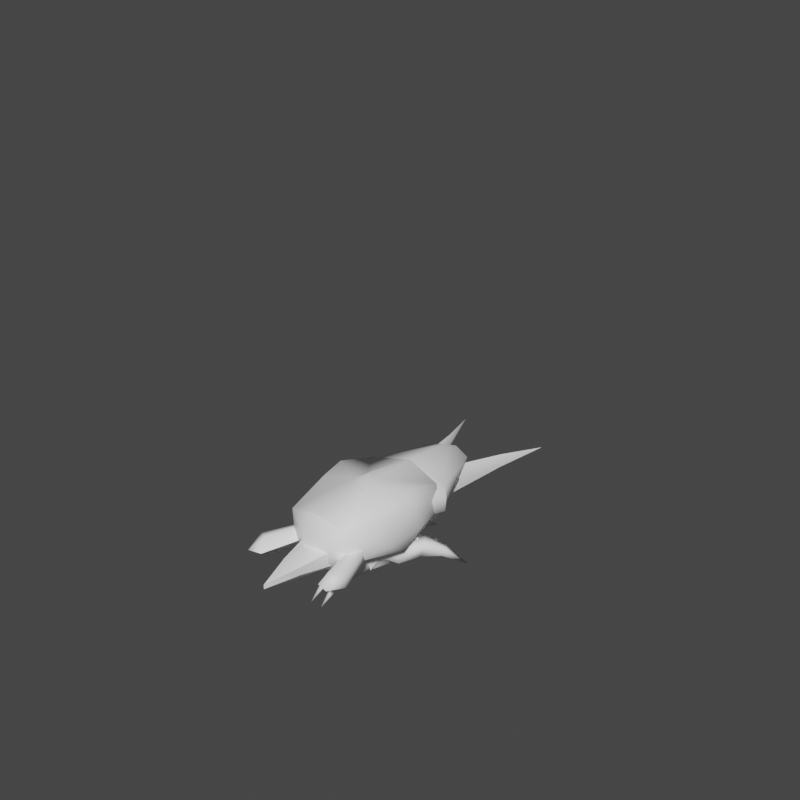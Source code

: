 # Source: chicken_flight_2seg_anim.blend  (saved by Blender 2.82.7; exported with 4.5.12 LTS)
import bpy
from mathutils import Matrix  # noqa: F401  (used for matrix-valued properties, if any)

bpy.ops.wm.read_factory_settings(use_empty=True)
scene = bpy.context.scene
scene.name = 'Scene'

# ---- collections
col_collection = bpy.data.collections.new('Collection'); scene.collection.children.link(col_collection)
col_pelvis = bpy.data.collections.new('pelvis'); scene.collection.children.link(col_pelvis)
col_head = bpy.data.collections.new('head'); scene.collection.children.link(col_head)
col_rthigh = bpy.data.collections.new('rthigh'); scene.collection.children.link(col_rthigh)
col_rleg = bpy.data.collections.new('rleg'); scene.collection.children.link(col_rleg)
col_rfoot = bpy.data.collections.new('rfoot'); scene.collection.children.link(col_rfoot)
col_lthigh = bpy.data.collections.new('lthigh'); scene.collection.children.link(col_lthigh)
col_lleg = bpy.data.collections.new('lleg'); scene.collection.children.link(col_lleg)
col_lfoot = bpy.data.collections.new('lfoot'); scene.collection.children.link(col_lfoot)
col_body = bpy.data.collections.new('body'); scene.collection.children.link(col_body)
col_lthigh_001 = bpy.data.collections.new('lthigh.001'); scene.collection.children.link(col_lthigh_001)
col_lknee = bpy.data.collections.new('lknee'); scene.collection.children.link(col_lknee)
col_lshin = bpy.data.collections.new('lshin'); scene.collection.children.link(col_lshin)
col_lfoot_001 = bpy.data.collections.new('lfoot.001'); scene.collection.children.link(col_lfoot_001)
col_rthigh_001 = bpy.data.collections.new('rthigh.001'); scene.collection.children.link(col_rthigh_001)
col_rknee = bpy.data.collections.new('rknee'); scene.collection.children.link(col_rknee)
col_rshin = bpy.data.collections.new('rshin'); scene.collection.children.link(col_rshin)
col_rfoot_001 = bpy.data.collections.new('rfoot.001'); scene.collection.children.link(col_rfoot_001)
col_tail = bpy.data.collections.new('tail'); scene.collection.children.link(col_tail)
col_head_001 = bpy.data.collections.new('head.001'); scene.collection.children.link(col_head_001)
col_lupperarm = bpy.data.collections.new('lupperarm'); scene.collection.children.link(col_lupperarm)
col_lforearm = bpy.data.collections.new('lforearm'); scene.collection.children.link(col_lforearm)
col_lblade = bpy.data.collections.new('lblade'); scene.collection.children.link(col_lblade)
col_rupperarm = bpy.data.collections.new('rupperarm'); scene.collection.children.link(col_rupperarm)
col_rforearm = bpy.data.collections.new('rforearm'); scene.collection.children.link(col_rforearm)
col_rblade = bpy.data.collections.new('rblade'); scene.collection.children.link(col_rblade)

# ---- materials (node trees are filled in below, after node groups)
mat_chicken2_s3o_mat = bpy.data.materials.new('chicken2.s3o.mat')
mat_chicken2_s3o_mat.use_transparent_shadow = False

# ---- material node trees
mat_chicken2_s3o_mat.use_nodes = True; mat_chicken2_s3o_mat.node_tree.nodes.clear()
_N = mat_chicken2_s3o_mat.node_tree.nodes; _L = mat_chicken2_s3o_mat.node_tree.links
n0 = _N.new('ShaderNodeOutputMaterial'); n0.name = 'Material Output'; n0.location = (300, 300)
n1 = _N.new('ShaderNodeBsdfPrincipled'); n1.name = 'Principled BSDF'; n1.location = (10, 300)
n1.distribution = 'GGX'
n1.subsurface_method = 'BURLEY'
n1.inputs[0].default_value = (1.0, 1.0, 1.0, 1.0)
n1.inputs[3].default_value = 1.45
n1.inputs[27].default_value = (0.0, 0.0, 0.0, 1.0)
n1.inputs[28].default_value = 1.0
n2 = _N.new('ShaderNodeMapping'); n2.name = 'Mapping'; n2.location = (0, 0)
n3 = _N.new('ShaderNodeTexCoord'); n3.name = 'Texture Coordinate'; n3.location = (0, 0)
_L.new(n1.outputs[0], n0.inputs[0])
_L.new(n3.outputs[2], n2.inputs[0])
n0.is_active_output = True

# ---- world
world_world = bpy.data.worlds.new('World'); scene.world = world_world
world_world.use_nodes = True; world_world.node_tree.nodes.clear()
_N = world_world.node_tree.nodes; _L = world_world.node_tree.links
n0 = _N.new('ShaderNodeOutputWorld'); n0.name = 'World Output'; n0.location = (300, 300)
n1 = _N.new('ShaderNodeBackground'); n1.name = 'Background'; n1.location = (10, 300)
n1.inputs[0].default_value = (0.05088, 0.05088, 0.05088, 1.0)
_L.new(n1.outputs[0], n0.inputs[0])
n0.is_active_output = True
world_world.color = (0.05088, 0.05088, 0.05088)
world_world.use_sun_shadow = False
world_world.sun_shadow_jitter_overblur = 0.0

# ---- meshes
me_body = bpy.data.meshes.new('body')
me_body.from_pydata([(4.787, -9.357, -0.3872), (0.0, -10.92, -1.416), (0.0, -8.606, -3.775), (-4.787, -9.357, -0.3872), (0.0, -11.82, 2.447), (5.095, -9.303, 4.325), (0.0, -9.812, 5.681), (-5.095, -9.303, 4.325), (-6.615, -3.295, -0.1491), (6.615, -3.295, -0.1491), (6.585, 0.08631, -2.371), (0.0, -1.355, -5.198), (0.0, -8.606, -3.775), (-6.585, 0.08631, -2.371), (0.0, 2.712, -4.71), (7.33, 2.983, 0.1572), (6.865, -1.958, 4.089), (7.451, 0.8507, 4.395), (4.341, 9.994, -2.385), (0.0, 10.0, -3.287), (-4.341, 9.994, -2.385), (5.502, -2.573, 6.231), (6.106, 1.465, 6.502), (1.194, -1.084, 6.704), (0.0, -9.812, 5.681), (5.856, 8.118, 4.291), (5.891, 8.967, -0.0612), (1.029, 1.14, 6.503), (0.0, -0.6233, 7.341), (0.0, 10.65, 1.173), (0.0, 10.0, -3.287), (0.0, 9.379, 5.41), (0.0, 9.379, 5.41), (-5.856, 8.118, 4.291), (-5.891, 8.967, -0.0612), (-7.33, 2.983, 0.1572), (0.0, 1.376, 7.206), (-1.029, 1.14, 6.503), (-1.194, -1.084, 6.704), (-7.451, 0.8507, 4.395), (-6.106, 1.465, 6.502), (-5.502, -2.573, 6.231), (-6.865, -1.958, 4.089)], [], [(0, 1, 2), (3, 2, 1), (4, 1, 0), (4, 3, 1), (5, 4, 0), (5, 6, 4), (7, 4, 6), (7, 3, 4), (7, 8, 3), (5, 0, 9), (9, 0, 10), (10, 0, 11), (11, 0, 12), (11, 12, 3), (13, 11, 3), (8, 13, 3), (10, 11, 14), (13, 14, 11), (9, 10, 15), (5, 9, 16), (9, 17, 16), (9, 15, 17), (10, 14, 18), (10, 18, 15), (18, 14, 19), (20, 19, 14), (13, 20, 14), (5, 16, 21), (16, 17, 22), (21, 16, 22), (23, 5, 21), (23, 21, 22), (23, 24, 5), (25, 17, 15), (25, 22, 17), (15, 18, 26), (25, 15, 26), (23, 22, 27), (27, 22, 25), (23, 28, 24), (23, 27, 28), (26, 18, 29), (25, 26, 29), (18, 30, 29), (20, 29, 30), (25, 29, 31), (27, 25, 32), (33, 31, 29), (34, 29, 20), (33, 29, 34), (35, 20, 13), (35, 34, 20), (8, 35, 13), (33, 34, 35), (27, 32, 36), (28, 27, 36), (32, 37, 36), (32, 33, 37), (28, 36, 37), (24, 28, 38), (24, 38, 7), (38, 28, 37), (33, 35, 39), (8, 39, 35), (37, 33, 40), (33, 39, 40), (38, 37, 40), (38, 40, 41), (38, 41, 7), (42, 40, 39), (41, 40, 42), (7, 41, 42), (8, 42, 39), (7, 42, 8)])
me_body.polygons.foreach_set('use_smooth', [True] * 74)
_uv = me_body.uv_layers.new(name='UVMap')
_uv.uv.foreach_set('vector', [0.7134, 0.5885, 0.7759, 0.6044, 0.7474, 0.7174, 0.7134, 0.5885, 0.7474, 0.7174, 0.7759, 0.6044, 0.7827, 0.4647, 0.7759, 0.6044, 0.7134, 0.5885, 0.7827, 0.4647, 0.7134, 0.5885, 0.7759, 0.6044, 0.7139, 0.4678, 0.7827, 0.4647, 0.7134, 0.5885, 0.7139, 0.4678, 0.7517, 0.3342, 0.7827, 0.4647, 0.7139, 0.4678, 0.7827, 0.4647, 0.7517, 0.3342, 0.7139, 0.4678, 0.7134, 0.5885, 0.7827, 0.4647, 0.7139, 0.4678, 0.5867, 0.5772, 0.7134, 0.5885, 0.7139, 0.4678, 0.7134, 0.5885, 0.5867, 0.5772, 0.5867, 0.5772, 0.7134, 0.5885, 0.5236, 0.6217, 0.5236, 0.6217, 0.7134, 0.5885, 0.571, 0.7581, 0.571, 0.7581, 0.7134, 0.5885, 0.721, 0.7129, 0.571, 0.7581, 0.721, 0.7129, 0.7134, 0.5885, 0.5236, 0.6217, 0.571, 0.7581, 0.7134, 0.5885, 0.5867, 0.5772, 0.5236, 0.6217, 0.7134, 0.5885, 0.5236, 0.6217, 0.571, 0.7581, 0.4821, 0.7633, 0.5236, 0.6217, 0.4821, 0.7633, 0.571, 0.7581, 0.5867, 0.5772, 0.5236, 0.6217, 0.4664, 0.5752, 0.7139, 0.4678, 0.5867, 0.5772, 0.5572, 0.4949, 0.5867, 0.5772, 0.5019, 0.4939, 0.5572, 0.4949, 0.5867, 0.5772, 0.4664, 0.5752, 0.5019, 0.4939, 0.5236, 0.6217, 0.4821, 0.7633, 0.3215, 0.6564, 0.5236, 0.6217, 0.3215, 0.6564, 0.4664, 0.5752, 0.3215, 0.6564, 0.4821, 0.7633, 0.3219, 0.7523, 0.3215, 0.6564, 0.3219, 0.7523, 0.4821, 0.7633, 0.5236, 0.6217, 0.3215, 0.6564, 0.4821, 0.7633, 0.7139, 0.4678, 0.5572, 0.4949, 0.5723, 0.4427, 0.5572, 0.4949, 0.5019, 0.4939, 0.489, 0.4485, 0.5723, 0.4427, 0.5572, 0.4949, 0.489, 0.4485, 0.5422, 0.3502, 0.7139, 0.4678, 0.5723, 0.4427, 0.5422, 0.3502, 0.5723, 0.4427, 0.489, 0.4485, 0.5422, 0.3502, 0.7256, 0.3341, 0.7139, 0.4678, 0.3505, 0.476, 0.5019, 0.4939, 0.4664, 0.5752, 0.3505, 0.476, 0.489, 0.4485, 0.5019, 0.4939, 0.4664, 0.5752, 0.3215, 0.6564, 0.3495, 0.5945, 0.3505, 0.476, 0.4664, 0.5752, 0.3495, 0.5945, 0.5422, 0.3502, 0.489, 0.4485, 0.4953, 0.3477, 0.4953, 0.3477, 0.489, 0.4485, 0.3505, 0.476, 0.5422, 0.3502, 0.5329, 0.3222, 0.7256, 0.3341, 0.5422, 0.3502, 0.4953, 0.3477, 0.5329, 0.3222, 0.3495, 0.5945, 0.3215, 0.6564, 0.275, 0.5817, 0.3505, 0.476, 0.3495, 0.5945, 0.275, 0.5817, 0.3215, 0.6564, 0.2805, 0.7186, 0.275, 0.5817, 0.3215, 0.6564, 0.275, 0.5817, 0.2805, 0.7186, 0.3505, 0.476, 0.275, 0.5817, 0.2812, 0.368, 0.4953, 0.3477, 0.3505, 0.476, 0.3237, 0.329, 0.3505, 0.476, 0.2812, 0.368, 0.275, 0.5817, 0.3495, 0.5945, 0.275, 0.5817, 0.3215, 0.6564, 0.3505, 0.476, 0.275, 0.5817, 0.3495, 0.5945, 0.4664, 0.5752, 0.3215, 0.6564, 0.5236, 0.6217, 0.4664, 0.5752, 0.3495, 0.5945, 0.3215, 0.6564, 0.5867, 0.5772, 0.4664, 0.5752, 0.5236, 0.6217, 0.3505, 0.476, 0.3495, 0.5945, 0.4664, 0.5752, 0.4953, 0.3477, 0.3237, 0.329, 0.4921, 0.3218, 0.5329, 0.3222, 0.4953, 0.3477, 0.4921, 0.3218, 0.3237, 0.329, 0.4953, 0.3477, 0.4921, 0.3218, 0.3237, 0.329, 0.3505, 0.476, 0.4953, 0.3477, 0.5329, 0.3222, 0.4921, 0.3218, 0.4953, 0.3477, 0.7256, 0.3341, 0.5329, 0.3222, 0.5422, 0.3502, 0.7256, 0.3341, 0.5422, 0.3502, 0.7139, 0.4678, 0.5422, 0.3502, 0.5329, 0.3222, 0.4953, 0.3477, 0.3505, 0.476, 0.4664, 0.5752, 0.5019, 0.4939, 0.5867, 0.5772, 0.5019, 0.4939, 0.4664, 0.5752, 0.4953, 0.3477, 0.3505, 0.476, 0.489, 0.4485, 0.3505, 0.476, 0.5019, 0.4939, 0.489, 0.4485, 0.5422, 0.3502, 0.4953, 0.3477, 0.489, 0.4485, 0.5422, 0.3502, 0.489, 0.4485, 0.5723, 0.4427, 0.5422, 0.3502, 0.5723, 0.4427, 0.7139, 0.4678, 0.5572, 0.4949, 0.489, 0.4485, 0.5019, 0.4939, 0.5723, 0.4427, 0.489, 0.4485, 0.5572, 0.4949, 0.7139, 0.4678, 0.5723, 0.4427, 0.5572, 0.4949, 0.5867, 0.5772, 0.5572, 0.4949, 0.5019, 0.4939, 0.7139, 0.4678, 0.5572, 0.4949, 0.5867, 0.5772])
me_body.materials.append(mat_chicken2_s3o_mat)
me_body.use_remesh_fix_poles = True
me_body.use_remesh_preserve_attributes = False
me_body.use_mirror_vertex_groups = False
me_body.update()
me_lthigh_001 = bpy.data.meshes.new('lthigh.001')
me_lthigh_001.from_pydata([(0.1093, 8.712, -6.768), (-2.131, 5.435, -4.805), (-1.668, 9.961, -4.307), (0.5025, 4.706, -5.931), (2.592, 5.841, -4.177), (1.25, 10.21, -3.919), (1.12, -3.407, 2.226), (0.5868, -4.118, -1.102), (3.124, -0.927, 0.1784), (1.495, 1.643, 3.64), (-1.321, -2.135, 3.679), (-1.653, -4.035, 1.075), (-1.653, -4.035, 1.075), (-2.611, -1.904, -0.9675), (0.5868, -4.118, -1.102), (-1.321, -2.135, 3.679), (1.495, 1.643, 3.64), (-2.049, 0.4738, 2.412), (0.5626, -1.967, -3.401), (2.592, 5.841, -4.177), (3.124, -0.927, 0.1784), (2.592, 5.841, -4.177), (3.124, -0.927, 0.1784)], [], [(0, 1, 2), (0, 3, 1), (0, 4, 3), (0, 5, 4), (0, 2, 5), (6, 7, 8), (6, 8, 9), (10, 11, 6), (11, 7, 6), (12, 13, 14), (15, 16, 17), (10, 6, 9), (18, 13, 1), (18, 1, 3), (18, 14, 13), (18, 19, 20), (18, 20, 14), (18, 3, 19), (15, 17, 12), (12, 17, 13), (5, 2, 16), (2, 17, 16), (21, 16, 22), (5, 16, 21), (1, 17, 2), (1, 13, 17)])
me_lthigh_001.polygons.foreach_set('use_smooth', [True] * 26)
_uv = me_lthigh_001.uv_layers.new(name='UVMap')
_uv.uv.foreach_set('vector', [0.8007, 0.3617, 0.8344, 0.3583, 0.8044, 0.342, 0.8007, 0.3617, 0.8279, 0.3959, 0.8344, 0.3583, 0.8007, 0.3617, 0.7817, 0.408, 0.8279, 0.3959, 0.8007, 0.3617, 0.7671, 0.3382, 0.7817, 0.408, 0.8007, 0.3617, 0.8044, 0.342, 0.7671, 0.3382, 0.9195, 0.1899, 0.9483, 0.2269, 0.9643, 0.1645, 0.9195, 0.1899, 0.9643, 0.1645, 0.9154, 0.1461, 0.878, 0.1822, 0.8999, 0.2266, 0.9195, 0.1899, 0.8999, 0.2266, 0.9483, 0.2269, 0.9195, 0.1899, 0.9576, 0.3175, 0.9179, 0.3351, 0.9601, 0.3687, 0.9355, 0.273, 0.871, 0.2405, 0.8979, 0.2899, 0.878, 0.1822, 0.9195, 0.1899, 0.9154, 0.1461, 0.9174, 0.3817, 0.9179, 0.3351, 0.8344, 0.3583, 0.9174, 0.3817, 0.8344, 0.3583, 0.8279, 0.3959, 0.9174, 0.3817, 0.9601, 0.3687, 0.9179, 0.3351, 0.9174, 0.3817, 0.83, 0.4399, 0.9484, 0.4352, 0.9174, 0.3817, 0.9484, 0.4352, 0.9601, 0.3687, 0.9174, 0.3817, 0.8279, 0.3959, 0.83, 0.4399, 0.9355, 0.273, 0.8979, 0.2899, 0.9576, 0.3175, 0.9576, 0.3175, 0.8979, 0.2899, 0.9179, 0.3351, 0.7671, 0.3382, 0.8044, 0.342, 0.871, 0.2405, 0.8044, 0.342, 0.8979, 0.2899, 0.871, 0.2405, 0.767, 0.281, 0.871, 0.2405, 0.8287, 0.2015, 0.7671, 0.3382, 0.871, 0.2405, 0.767, 0.281, 0.8344, 0.3583, 0.8979, 0.2899, 0.8044, 0.342, 0.8344, 0.3583, 0.9179, 0.3351, 0.8979, 0.2899])
me_lthigh_001.materials.append(mat_chicken2_s3o_mat)
me_lthigh_001.use_remesh_fix_poles = True
me_lthigh_001.use_remesh_preserve_attributes = False
me_lthigh_001.use_mirror_vertex_groups = False
me_lthigh_001.update()
me_lknee = bpy.data.meshes.new('lknee')
me_lknee.from_pydata([(0.3302, -8.068, -3.273), (-1.965, -7.649, -2.089), (-1.086, -6.099, -4.075), (1.464, -6.113, -3.98), (2.163, -7.617, -2.079), (0.04311, -8.768, -1.084), (1.077, 2.516, 1.442), (-0.7734, 2.525, 1.373), (0.009285, -1.719, 2.278), (-1.391, 1.84, -1.57), (-2.477, -1.038, 0.4502), (1.077, 2.516, 1.442), (2.632, -1.066, 0.6412), (1.767, 1.823, -1.452), (0.009285, -1.719, 2.278), (0.04311, -8.768, -1.084), (-1.965, -7.649, -2.089), (0.04311, -8.768, -1.084), (2.163, -7.617, -2.079), (1.464, -6.113, -3.98), (-1.086, -6.099, -4.075)], [], [(0, 1, 2), (0, 2, 3), (0, 3, 4), (0, 4, 5), (0, 5, 1), (6, 7, 8), (7, 9, 10), (7, 10, 8), (11, 12, 13), (11, 14, 12), (7, 13, 9), (11, 13, 7), (15, 8, 16), (16, 8, 10), (17, 18, 14), (18, 12, 14), (18, 19, 12), (19, 13, 12), (19, 20, 9), (19, 9, 13), (16, 10, 20), (20, 10, 9)])
me_lknee.polygons.foreach_set('use_smooth', [True] * 22)
_uv = me_lknee.uv_layers.new(name='UVMap')
_uv.uv.foreach_set('vector', [0.7214, 0.2945, 0.7362, 0.26, 0.6948, 0.2692, 0.7214, 0.2945, 0.6948, 0.2692, 0.6909, 0.3096, 0.7214, 0.2945, 0.6909, 0.3096, 0.7273, 0.326, 0.7214, 0.2945, 0.7273, 0.326, 0.7546, 0.2955, 0.7214, 0.2945, 0.7546, 0.2955, 0.7362, 0.26, 0.8043, 0.4895, 0.817, 0.5259, 0.8606, 0.4555, 0.817, 0.5259, 0.8651, 0.5353, 0.8773, 0.5018, 0.817, 0.5259, 0.8773, 0.5018, 0.8606, 0.4555, 0.8176, 0.5626, 0.8649, 0.5967, 0.8603, 0.5623, 0.8176, 0.5626, 0.8403, 0.6372, 0.8649, 0.5967, 0.817, 0.5259, 0.8603, 0.5623, 0.8651, 0.5353, 0.8176, 0.5626, 0.8603, 0.5623, 0.817, 0.5259, 0.9838, 0.4593, 0.8606, 0.4555, 0.9734, 0.4975, 0.9734, 0.4975, 0.8606, 0.4555, 0.8773, 0.5018, 0.9608, 0.662, 0.9596, 0.6209, 0.8403, 0.6372, 0.9596, 0.6209, 0.8649, 0.5967, 0.8403, 0.6372, 0.9596, 0.6209, 0.9585, 0.5796, 0.8649, 0.5967, 0.9585, 0.5796, 0.8603, 0.5623, 0.8649, 0.5967, 0.9585, 0.5796, 0.9624, 0.5392, 0.8651, 0.5353, 0.9585, 0.5796, 0.8651, 0.5353, 0.8603, 0.5623, 0.9734, 0.4975, 0.8773, 0.5018, 0.9624, 0.5392, 0.9624, 0.5392, 0.8773, 0.5018, 0.8651, 0.5353])
me_lknee.materials.append(mat_chicken2_s3o_mat)
me_lknee.use_remesh_fix_poles = True
me_lknee.use_remesh_preserve_attributes = False
me_lknee.use_mirror_vertex_groups = False
me_lknee.update()
me_lshin = bpy.data.meshes.new('lshin')
me_lshin.from_pydata([(-0.01161, 0.8271, 1.062), (-2.149, 0.2312, -0.5901), (-1.322, -2.029, 1.828), (-0.02279, 2.045, -1.658), (-0.01161, 0.8271, 1.062), (2.119, 0.2559, -0.6047), (-0.02279, 2.045, -1.658), (1.316, -2.014, 1.819), (1.316, -2.014, 1.819), (-0.7483, 3.596, -8.011), (0.5189, 3.871, -8.022), (-1.922, 2.523, -7.964), (0.07231, 2.025, -9.439), (-0.395, -0.1112, -7.85), (0.5189, 3.871, -8.022), (1.883, 2.542, -7.965), (1.098, -0.1033, -7.851)], [], [(0, 1, 2), (0, 3, 1), (4, 5, 6), (4, 7, 5), (0, 2, 8), (9, 1, 3), (9, 3, 10), (9, 11, 1), (12, 13, 11), (12, 14, 15), (12, 15, 16), (12, 16, 13), (12, 9, 10), (12, 11, 9), (16, 7, 13), (13, 7, 2), (16, 15, 5), (16, 5, 7), (15, 14, 6), (15, 6, 5), (11, 13, 1), (13, 2, 1)])
me_lshin.polygons.foreach_set('use_smooth', [True] * 22)
_uv = me_lshin.uv_layers.new(name='UVMap')
_uv.uv.foreach_set('vector', [0.7884, 0.7067, 0.8274, 0.7368, 0.8509, 0.6772, 0.7884, 0.7067, 0.7866, 0.7667, 0.8274, 0.7368, 0.9731, 0.6909, 0.9377, 0.731, 0.99, 0.7544, 0.9731, 0.6909, 0.9036, 0.6737, 0.9377, 0.731, 0.7884, 0.7067, 0.8509, 0.6772, 0.8079, 0.6407, 0.8339, 0.8611, 0.8274, 0.7368, 0.7866, 0.7667, 0.8339, 0.8611, 0.7866, 0.7667, 0.8176, 0.8846, 0.8339, 0.8611, 0.8523, 0.8425, 0.8274, 0.7368, 0.8862, 0.8854, 0.8821, 0.8275, 0.8523, 0.8425, 0.8862, 0.8854, 0.9572, 0.8839, 0.9329, 0.8501, 0.8862, 0.8854, 0.9329, 0.8501, 0.9019, 0.8275, 0.8862, 0.8854, 0.9019, 0.8275, 0.8821, 0.8275, 0.8862, 0.8854, 0.8339, 0.8611, 0.8176, 0.8846, 0.8862, 0.8854, 0.8523, 0.8425, 0.8339, 0.8611, 0.9019, 0.8275, 0.9036, 0.6737, 0.8821, 0.8275, 0.8821, 0.8275, 0.9036, 0.6737, 0.8509, 0.6772, 0.9019, 0.8275, 0.9329, 0.8501, 0.9377, 0.731, 0.9019, 0.8275, 0.9377, 0.731, 0.9036, 0.6737, 0.9329, 0.8501, 0.9572, 0.8839, 0.99, 0.7544, 0.9329, 0.8501, 0.99, 0.7544, 0.9377, 0.731, 0.8523, 0.8425, 0.8821, 0.8275, 0.8274, 0.7368, 0.8821, 0.8275, 0.8509, 0.6772, 0.8274, 0.7368])
me_lshin.materials.append(mat_chicken2_s3o_mat)
me_lshin.use_remesh_fix_poles = True
me_lshin.use_remesh_preserve_attributes = False
me_lshin.use_mirror_vertex_groups = False
me_lshin.update()
me_lfoot_001 = bpy.data.meshes.new('lfoot.001')
me_lfoot_001.from_pydata([(-0.5894, 7.32, -6.7), (1.095, 3.384, -7.541), (-0.5655, 3.436, -7.439), (1.589, 7.2, -6.679), (0.6862, 11.22, -6.83), (1.27, 4.514, -4.864), (1.559, 7.903, -4.036), (1.259, 11.85, -5.493), (0.8447, 15.1, -8.181), (0.1889, 11.86, -5.462), (0.6862, 11.22, -6.83), (-0.4626, 8.032, -4.036), (-0.5894, 7.32, -6.7), (-0.9738, 4.408, -4.864), (-0.5655, 3.436, -7.439), (3.181, 5.887, -6.824), (1.095, 3.384, -7.541), (-0.5655, 3.436, -7.439), (-4.345, 6.405, -6.572), (3.081, 6.842, -4.293), (5.095, 9.007, -5.417), (5.537, 8.223, -7.06), (7.277, 11.06, -8.105), (4.787, 5.614, -4.414), (6.164, 8.288, -5.518), (5.537, 8.223, -7.06), (-4.801, 7.066, -4.223), (-7.197, 7.918, -7.222), (4.31, 5.087, -7.055), (3.181, 5.887, -6.824), (2.86, 2.581, -4.951), (3.214, 3.39, -7.496), (1.095, 3.384, -7.541), (1.899, 0.3948, -6.217), (0.5373, 2.059, -0.1667), (1.957, 0.6759, -0.1069), (0.07231, -0.002826, 2.313), (-7.287, 8.911, -5.675), (-9.96, 10.48, -8.691), (-0.7821, 1.773, -0.1543), (-2.004, 0.6556, -0.106), (-2.893, 2.552, -4.956), (-8.042, 7.769, -5.747), (-7.197, 7.918, -7.222), (-5.942, 5.384, -4.348), (-5.47, 5.26, -6.69), (-4.345, 6.405, -6.572), (-3.74, 2.416, -7.132), (-1.291, 0.5407, -6.036), (-0.5655, 3.436, -7.439), (0.374, -1.275, -7.255), (1.899, 0.3948, -6.217), (1.636, -1.269, -7.255), (-1.291, 0.5407, -6.036), (1.095, 3.384, -7.541), (-0.5655, 3.436, -7.439), (-0.09495, -1.956, -4.931), (-2.893, 2.552, -4.956), (-2.004, 0.6556, -0.106), (-0.4142, -2.087, 0.01243), (0.07231, -0.002826, 2.313), (1.14, -2.078, 0.01205), (1.957, 0.6759, -0.1069), (0.374, -1.275, -7.255), (0.5442, -4.419, -6.905), (1.595, -1.947, -4.929), (2.86, 2.581, -4.951), (1.899, 0.3948, -6.217), (1.636, -1.269, -7.255), (0.2337, -5.412, -4.936), (0.9461, -7.376, -7.334), (0.4995, -8.134, -6.415), (0.9278, -10.68, -8.457), (1.353, -5.403, -4.935), (1.221, -8.133, -6.417), (0.9461, -7.376, -7.334), (1.38, -4.412, -6.905), (1.636, -1.269, -7.255), (0.5442, -4.419, -6.905), (0.374, -1.275, -7.255)], [], [(0, 1, 2), (0, 3, 1), (0, 4, 3), (3, 5, 1), (4, 6, 3), (3, 6, 5), (4, 7, 6), (4, 8, 7), (8, 9, 7), (9, 6, 7), (8, 10, 9), (9, 11, 6), (10, 11, 9), (11, 5, 6), (10, 12, 11), (13, 11, 12), (13, 12, 14), (13, 5, 11), (5, 15, 16), (13, 17, 18), (5, 19, 15), (20, 15, 19), (21, 15, 20), (22, 21, 20), (23, 19, 5), (23, 20, 19), (22, 20, 24), (23, 24, 20), (22, 24, 25), (23, 25, 24), (13, 18, 26), (27, 26, 18), (28, 25, 23), (28, 29, 25), (23, 5, 30), (28, 23, 31), (28, 31, 29), (23, 30, 31), (31, 32, 29), (31, 33, 32), (31, 30, 33), (30, 5, 34), (34, 5, 13), (30, 34, 35), (36, 35, 34), (37, 26, 27), (38, 37, 27), (36, 34, 39), (39, 34, 13), (36, 39, 40), (41, 40, 39), (41, 39, 13), (41, 13, 26), (38, 42, 37), (37, 42, 26), (43, 42, 38), (41, 26, 44), (44, 26, 42), (45, 42, 43), (45, 44, 42), (45, 43, 46), (41, 44, 47), (47, 44, 45), (47, 45, 46), (41, 47, 48), (47, 49, 48), (47, 46, 49), (50, 51, 52), (53, 51, 50), (53, 54, 51), (53, 55, 54), (56, 53, 50), (56, 57, 53), (56, 58, 57), (56, 59, 58), (60, 58, 59), (60, 59, 61), (56, 61, 59), (60, 61, 62), (56, 63, 64), (65, 62, 61), (56, 65, 61), (65, 66, 62), (65, 67, 66), (65, 68, 67), (56, 64, 69), (56, 69, 65), (70, 69, 64), (71, 69, 70), (72, 71, 70), (65, 69, 73), (71, 73, 69), (72, 74, 71), (74, 73, 71), (75, 74, 72), (75, 73, 74), (65, 73, 76), (76, 73, 75), (65, 76, 77), (76, 75, 78), (76, 79, 77), (76, 78, 79)])
me_lfoot_001.polygons.foreach_set('use_smooth', [True] * 102)
_uv = me_lfoot_001.uv_layers.new(name='UVMap')
_uv.uv.foreach_set('vector', [0.642, 0.8367, 0.6883, 0.8392, 0.6623, 0.8349, 0.642, 0.8367, 0.6514, 0.8429, 0.6883, 0.8392, 0.642, 0.8367, 0.6178, 0.8429, 0.6514, 0.8429, 0.6514, 0.8429, 0.7193, 0.8385, 0.6883, 0.8392, 0.6178, 0.8429, 0.6803, 0.8497, 0.6514, 0.8429, 0.6514, 0.8429, 0.6803, 0.8497, 0.7193, 0.8385, 0.6178, 0.8429, 0.6344, 0.8564, 0.6803, 0.8497, 0.6178, 0.8429, 0.5769, 0.8669, 0.6344, 0.8564, 0.5769, 0.8669, 0.6358, 0.87, 0.6344, 0.8564, 0.6358, 0.87, 0.6803, 0.8497, 0.6344, 0.8564, 0.5769, 0.8669, 0.6324, 0.8919, 0.6358, 0.87, 0.6358, 0.87, 0.6831, 0.8714, 0.6803, 0.8497, 0.6324, 0.8919, 0.6831, 0.8714, 0.6358, 0.87, 0.6831, 0.8714, 0.7193, 0.8385, 0.6803, 0.8497, 0.6324, 0.8919, 0.6665, 0.8914, 0.6831, 0.8714, 0.7298, 0.8736, 0.6831, 0.8714, 0.6665, 0.8914, 0.7298, 0.8736, 0.6665, 0.8914, 0.6986, 0.8865, 0.7298, 0.8736, 0.7193, 0.8385, 0.6831, 0.8714, 0.7193, 0.8385, 0.6695, 0.833, 0.6876, 0.8386, 0.7298, 0.8736, 0.7004, 0.8864, 0.668, 0.9094, 0.7193, 0.8385, 0.6845, 0.8223, 0.6695, 0.833, 0.6536, 0.8097, 0.6695, 0.833, 0.6845, 0.8223, 0.6367, 0.8267, 0.6695, 0.833, 0.6536, 0.8097, 0.6062, 0.7859, 0.6367, 0.8267, 0.6536, 0.8097, 0.6912, 0.801, 0.6845, 0.8223, 0.7193, 0.8385, 0.6912, 0.801, 0.6536, 0.8097, 0.6845, 0.8223, 0.6062, 0.7859, 0.6536, 0.8097, 0.6573, 0.7949, 0.6912, 0.801, 0.6573, 0.7949, 0.6536, 0.8097, 0.6062, 0.7859, 0.6573, 0.7949, 0.6552, 0.7729, 0.6912, 0.801, 0.6552, 0.7729, 0.6573, 0.7949, 0.7298, 0.8736, 0.668, 0.9094, 0.6885, 0.9166, 0.6395, 0.9269, 0.6885, 0.9166, 0.668, 0.9094, 0.7007, 0.7714, 0.6552, 0.7729, 0.6912, 0.801, 0.7007, 0.7714, 0.6952, 0.7586, 0.6552, 0.7729, 0.6912, 0.801, 0.7193, 0.8385, 0.7301, 0.8096, 0.7007, 0.7714, 0.6912, 0.801, 0.7266, 0.7821, 0.7007, 0.7714, 0.7266, 0.7821, 0.6952, 0.7586, 0.6912, 0.801, 0.7301, 0.8096, 0.7266, 0.7821, 0.7266, 0.7821, 0.7412, 0.765, 0.6952, 0.7586, 0.7266, 0.7821, 0.7617, 0.7935, 0.7412, 0.765, 0.7266, 0.7821, 0.7301, 0.8096, 0.7617, 0.7935, 0.7301, 0.8096, 0.7193, 0.8385, 0.7692, 0.8337, 0.7692, 0.8337, 0.7193, 0.8385, 0.7298, 0.8736, 0.7301, 0.8096, 0.7692, 0.8337, 0.7855, 0.8036, 0.7936, 0.8308, 0.7855, 0.8036, 0.7692, 0.8337, 0.6595, 0.9425, 0.6885, 0.9166, 0.6395, 0.9269, 0.618, 0.9829, 0.6595, 0.9425, 0.6395, 0.9269, 0.7936, 0.8308, 0.7692, 0.8337, 0.7775, 0.8484, 0.7775, 0.8484, 0.7692, 0.8337, 0.7298, 0.8736, 0.7936, 0.8308, 0.7775, 0.8484, 0.7978, 0.8602, 0.7511, 0.9075, 0.7978, 0.8602, 0.7775, 0.8484, 0.7511, 0.9075, 0.7775, 0.8484, 0.7298, 0.8736, 0.7511, 0.9075, 0.7298, 0.8736, 0.6885, 0.9166, 0.618, 0.9829, 0.671, 0.9551, 0.6595, 0.9425, 0.6595, 0.9425, 0.671, 0.9551, 0.6885, 0.9166, 0.6765, 0.9766, 0.671, 0.9551, 0.618, 0.9829, 0.7511, 0.9075, 0.6885, 0.9166, 0.7038, 0.9338, 0.7038, 0.9338, 0.6885, 0.9166, 0.671, 0.9551, 0.7197, 0.9596, 0.671, 0.9551, 0.6765, 0.9766, 0.7197, 0.9596, 0.7038, 0.9338, 0.671, 0.9551, 0.7197, 0.9596, 0.6765, 0.9766, 0.7206, 0.9692, 0.7511, 0.9075, 0.7038, 0.9338, 0.7572, 0.9395, 0.7572, 0.9395, 0.7038, 0.9338, 0.7197, 0.9596, 0.7572, 0.9395, 0.7197, 0.9596, 0.7206, 0.9692, 0.7511, 0.9075, 0.7572, 0.9395, 0.7946, 0.9139, 0.7572, 0.9395, 0.7901, 0.9521, 0.7946, 0.9139, 0.7572, 0.9395, 0.7206, 0.9692, 0.7901, 0.9521, 0.1353, 0.4554, 0.1183, 0.482, 0.1406, 0.4705, 0.1021, 0.4448, 0.1183, 0.482, 0.1353, 0.4554, 0.1021, 0.4448, 0.07606, 0.4885, 0.1183, 0.482, 0.1021, 0.4448, 0.06794, 0.469, 0.07606, 0.4885, 0.1278, 0.4354, 0.1021, 0.4448, 0.1353, 0.4554, 0.1278, 0.4354, 0.06766, 0.4367, 0.1021, 0.4448, 0.1278, 0.4354, 0.04454, 0.3819, 0.06766, 0.4367, 0.1278, 0.4354, 0.06602, 0.3698, 0.04454, 0.3819, 0.06238, 0.3513, 0.04454, 0.3819, 0.06602, 0.3698, 0.06238, 0.3513, 0.06602, 0.3698, 0.07785, 0.3493, 0.1278, 0.4354, 0.07785, 0.3493, 0.06602, 0.3698, 0.06238, 0.3513, 0.07785, 0.3493, 0.07498, 0.3199, 0.1278, 0.4354, 0.1334, 0.4395, 0.1715, 0.4461, 0.1584, 0.3951, 0.07498, 0.3199, 0.07785, 0.3493, 0.1278, 0.4354, 0.1584, 0.3951, 0.07785, 0.3493, 0.1584, 0.3951, 0.133, 0.3159, 0.07498, 0.3199, 0.1584, 0.3951, 0.1818, 0.3699, 0.133, 0.3159, 0.1584, 0.3951, 0.1837, 0.3789, 0.1818, 0.3699, 0.1278, 0.4354, 0.1715, 0.4461, 0.1849, 0.4259, 0.1278, 0.4354, 0.1849, 0.4259, 0.1584, 0.3951, 0.208, 0.4518, 0.1849, 0.4259, 0.1715, 0.4461, 0.2145, 0.4381, 0.1849, 0.4259, 0.208, 0.4518, 0.2503, 0.4509, 0.2145, 0.4381, 0.208, 0.4518, 0.1584, 0.3951, 0.1849, 0.4259, 0.1902, 0.4158, 0.2145, 0.4381, 0.1902, 0.4158, 0.1849, 0.4259, 0.2503, 0.4509, 0.2182, 0.4309, 0.2145, 0.4381, 0.2182, 0.4309, 0.1902, 0.4158, 0.2145, 0.4381, 0.2241, 0.4178, 0.2182, 0.4309, 0.2503, 0.4509, 0.2241, 0.4178, 0.1902, 0.4158, 0.2182, 0.4309, 0.1584, 0.3951, 0.1902, 0.4158, 0.1969, 0.3932, 0.1969, 0.3932, 0.1902, 0.4158, 0.2241, 0.4178, 0.1584, 0.3951, 0.1969, 0.3932, 0.1836, 0.3786, 0.1969, 0.3932, 0.2241, 0.4178, 0.2046, 0.3866, 0.1969, 0.3932, 0.1948, 0.3683, 0.1836, 0.3786, 0.1969, 0.3932, 0.2046, 0.3866, 0.1948, 0.3683])
me_lfoot_001.materials.append(mat_chicken2_s3o_mat)
me_lfoot_001.use_remesh_fix_poles = True
me_lfoot_001.use_remesh_preserve_attributes = False
me_lfoot_001.use_mirror_vertex_groups = False
me_lfoot_001.update()
me_rthigh_001 = bpy.data.meshes.new('rthigh.001')
me_rthigh_001.from_pydata([(-0.1093, 8.712, -6.765), (1.668, 9.961, -4.304), (2.131, 5.435, -4.802), (-0.5025, 4.706, -5.929), (-2.592, 5.841, -4.174), (-1.25, 10.21, -3.916), (-1.12, -3.407, 2.228), (-3.124, -0.927, 0.1809), (-0.5868, -4.118, -1.1), (-1.495, 1.643, 3.643), (1.321, -2.135, 3.681), (1.653, -4.035, 1.078), (1.653, -4.035, 1.078), (-0.5868, -4.118, -1.1), (2.611, -1.904, -0.9651), (1.321, -2.135, 3.681), (2.049, 0.4738, 2.414), (-1.495, 1.643, 3.643), (-0.5626, -1.967, -3.398), (-3.124, -0.927, 0.1809), (-2.592, 5.841, -4.174), (-2.592, 5.841, -4.174), (-3.124, -0.927, 0.1809)], [], [(0, 1, 2), (0, 2, 3), (0, 3, 4), (0, 4, 5), (0, 5, 1), (6, 7, 8), (6, 9, 7), (10, 6, 11), (11, 6, 8), (12, 13, 14), (15, 16, 17), (10, 9, 6), (18, 2, 14), (18, 3, 2), (18, 14, 13), (18, 19, 20), (18, 13, 19), (18, 20, 3), (12, 14, 16), (15, 12, 16), (1, 17, 16), (5, 17, 1), (21, 22, 17), (5, 21, 17), (2, 16, 14), (2, 1, 16)])
me_rthigh_001.polygons.foreach_set('use_smooth', [True] * 26)
_uv = me_rthigh_001.uv_layers.new(name='UVMap')
_uv.uv.foreach_set('vector', [0.8007, 0.3617, 0.8044, 0.342, 0.8344, 0.3583, 0.8007, 0.3617, 0.8344, 0.3583, 0.8279, 0.3959, 0.8007, 0.3617, 0.8279, 0.3959, 0.7817, 0.408, 0.8007, 0.3617, 0.7817, 0.408, 0.7671, 0.3382, 0.8007, 0.3617, 0.7671, 0.3382, 0.8044, 0.342, 0.9195, 0.1899, 0.9643, 0.1645, 0.9483, 0.2269, 0.9195, 0.1899, 0.9154, 0.1461, 0.9643, 0.1645, 0.878, 0.1822, 0.9195, 0.1899, 0.8999, 0.2266, 0.8999, 0.2266, 0.9195, 0.1899, 0.9483, 0.2269, 0.9576, 0.3175, 0.9601, 0.3687, 0.9179, 0.3351, 0.9355, 0.273, 0.8979, 0.2899, 0.871, 0.2405, 0.878, 0.1822, 0.9154, 0.1461, 0.9195, 0.1899, 0.9174, 0.3817, 0.8344, 0.3583, 0.9179, 0.3351, 0.9174, 0.3817, 0.8279, 0.3959, 0.8344, 0.3583, 0.9174, 0.3817, 0.9179, 0.3351, 0.9601, 0.3687, 0.9174, 0.3817, 0.9484, 0.4352, 0.83, 0.4399, 0.9174, 0.3817, 0.9601, 0.3687, 0.9484, 0.4352, 0.9174, 0.3817, 0.83, 0.4399, 0.8279, 0.3959, 0.9576, 0.3175, 0.9179, 0.3351, 0.8979, 0.2899, 0.9355, 0.273, 0.9576, 0.3175, 0.8979, 0.2899, 0.8044, 0.342, 0.871, 0.2405, 0.8979, 0.2899, 0.7671, 0.3382, 0.871, 0.2405, 0.8044, 0.342, 0.767, 0.281, 0.8287, 0.2015, 0.871, 0.2405, 0.7671, 0.3382, 0.767, 0.281, 0.871, 0.2405, 0.8344, 0.3583, 0.8979, 0.2899, 0.9179, 0.3351, 0.8344, 0.3583, 0.8044, 0.342, 0.8979, 0.2899])
me_rthigh_001.materials.append(mat_chicken2_s3o_mat)
me_rthigh_001.use_remesh_fix_poles = True
me_rthigh_001.use_remesh_preserve_attributes = False
me_rthigh_001.use_mirror_vertex_groups = False
me_rthigh_001.update()
me_rknee = bpy.data.meshes.new('rknee')
me_rknee.from_pydata([(-0.3302, -8.068, -3.271), (1.086, -6.099, -4.073), (1.965, -7.649, -2.087), (-1.464, -6.113, -3.978), (-2.163, -7.617, -2.077), (-0.04311, -8.768, -1.081), (-1.077, 2.516, 1.444), (-0.009285, -1.719, 2.28), (0.7734, 2.525, 1.375), (2.477, -1.038, 0.4527), (1.391, 1.84, -1.568), (-1.077, 2.516, 1.444), (-1.767, 1.823, -1.45), (-2.632, -1.066, 0.6436), (-0.009285, -1.719, 2.28), (1.965, -7.649, -2.087), (-0.04311, -8.768, -1.081), (-0.04311, -8.768, -1.081), (-2.163, -7.617, -2.077), (-1.464, -6.113, -3.978), (1.086, -6.099, -4.073)], [], [(0, 1, 2), (0, 3, 1), (0, 4, 3), (0, 5, 4), (0, 2, 5), (6, 7, 8), (8, 9, 10), (8, 7, 9), (11, 12, 13), (11, 13, 14), (8, 10, 12), (11, 8, 12), (15, 9, 7), (16, 15, 7), (17, 14, 18), (18, 14, 13), (18, 13, 19), (19, 13, 12), (19, 12, 10), (19, 10, 20), (20, 10, 9), (15, 20, 9)])
me_rknee.polygons.foreach_set('use_smooth', [True] * 22)
_uv = me_rknee.uv_layers.new(name='UVMap')
_uv.uv.foreach_set('vector', [0.7214, 0.2945, 0.6948, 0.2692, 0.7362, 0.26, 0.7214, 0.2945, 0.6909, 0.3096, 0.6948, 0.2692, 0.7214, 0.2945, 0.7273, 0.326, 0.6909, 0.3096, 0.7214, 0.2945, 0.7546, 0.2955, 0.7273, 0.326, 0.7214, 0.2945, 0.7362, 0.26, 0.7546, 0.2955, 0.8043, 0.4895, 0.8606, 0.4555, 0.817, 0.5259, 0.817, 0.5259, 0.8773, 0.5018, 0.8651, 0.5353, 0.817, 0.5259, 0.8606, 0.4555, 0.8773, 0.5018, 0.8176, 0.5626, 0.8603, 0.5623, 0.8649, 0.5967, 0.8176, 0.5626, 0.8649, 0.5967, 0.8403, 0.6372, 0.817, 0.5259, 0.8651, 0.5353, 0.8603, 0.5623, 0.8176, 0.5626, 0.817, 0.5259, 0.8603, 0.5623, 0.9734, 0.4975, 0.8773, 0.5018, 0.8606, 0.4555, 0.9838, 0.4593, 0.9734, 0.4975, 0.8606, 0.4555, 0.9608, 0.662, 0.8403, 0.6372, 0.9596, 0.6209, 0.9596, 0.6209, 0.8403, 0.6372, 0.8649, 0.5967, 0.9596, 0.6209, 0.8649, 0.5967, 0.9585, 0.5796, 0.9585, 0.5796, 0.8649, 0.5967, 0.8603, 0.5623, 0.9585, 0.5796, 0.8603, 0.5623, 0.8651, 0.5353, 0.9585, 0.5796, 0.8651, 0.5353, 0.9624, 0.5392, 0.9624, 0.5392, 0.8651, 0.5353, 0.8773, 0.5018, 0.9734, 0.4975, 0.9624, 0.5392, 0.8773, 0.5018])
me_rknee.materials.append(mat_chicken2_s3o_mat)
me_rknee.use_remesh_fix_poles = True
me_rknee.use_remesh_preserve_attributes = False
me_rknee.use_mirror_vertex_groups = False
me_rknee.update()
me_rshin = bpy.data.meshes.new('rshin')
me_rshin.from_pydata([(0.01161, 0.8271, 1.065), (1.322, -2.029, 1.831), (2.149, 0.2312, -0.5877), (0.02279, 2.045, -1.655), (0.01161, 0.8271, 1.065), (0.02279, 2.045, -1.655), (-2.119, 0.2559, -0.6022), (-1.316, -2.014, 1.822), (-1.316, -2.014, 1.822), (0.7483, 3.596, -8.008), (-0.5189, 3.871, -8.02), (1.922, 2.523, -7.962), (-0.07231, 2.025, -9.437), (0.395, -0.1112, -7.848), (-1.883, 2.542, -7.963), (-0.5189, 3.871, -8.02), (-1.098, -0.1033, -7.848)], [], [(0, 1, 2), (0, 2, 3), (4, 5, 6), (4, 6, 7), (0, 8, 1), (9, 3, 2), (9, 10, 3), (9, 2, 11), (12, 11, 13), (12, 14, 15), (12, 16, 14), (12, 13, 16), (12, 10, 9), (12, 9, 11), (13, 1, 7), (16, 13, 7), (16, 7, 6), (16, 6, 14), (14, 6, 5), (14, 5, 15), (11, 2, 13), (13, 2, 1)])
me_rshin.polygons.foreach_set('use_smooth', [True] * 22)
_uv = me_rshin.uv_layers.new(name='UVMap')
_uv.uv.foreach_set('vector', [0.7884, 0.7067, 0.8509, 0.6772, 0.8274, 0.7368, 0.7884, 0.7067, 0.8274, 0.7368, 0.7866, 0.7667, 0.9731, 0.6909, 0.99, 0.7544, 0.9377, 0.731, 0.9731, 0.6909, 0.9377, 0.731, 0.9036, 0.6737, 0.7884, 0.7067, 0.8079, 0.6407, 0.8509, 0.6772, 0.8339, 0.8611, 0.7866, 0.7667, 0.8274, 0.7368, 0.8339, 0.8611, 0.8176, 0.8846, 0.7866, 0.7667, 0.8339, 0.8611, 0.8274, 0.7368, 0.8523, 0.8425, 0.8862, 0.8854, 0.8523, 0.8425, 0.8821, 0.8275, 0.8862, 0.8854, 0.9329, 0.8501, 0.9572, 0.8839, 0.8862, 0.8854, 0.9019, 0.8275, 0.9329, 0.8501, 0.8862, 0.8854, 0.8821, 0.8275, 0.9019, 0.8275, 0.8862, 0.8854, 0.8176, 0.8846, 0.8339, 0.8611, 0.8862, 0.8854, 0.8339, 0.8611, 0.8523, 0.8425, 0.8821, 0.8275, 0.8509, 0.6772, 0.9036, 0.6737, 0.9019, 0.8275, 0.8821, 0.8275, 0.9036, 0.6737, 0.9019, 0.8275, 0.9036, 0.6737, 0.9377, 0.731, 0.9019, 0.8275, 0.9377, 0.731, 0.9329, 0.8501, 0.9329, 0.8501, 0.9377, 0.731, 0.99, 0.7544, 0.9329, 0.8501, 0.99, 0.7544, 0.9572, 0.8839, 0.8523, 0.8425, 0.8274, 0.7368, 0.8821, 0.8275, 0.8821, 0.8275, 0.8274, 0.7368, 0.8509, 0.6772])
me_rshin.materials.append(mat_chicken2_s3o_mat)
me_rshin.use_remesh_fix_poles = True
me_rshin.use_remesh_preserve_attributes = False
me_rshin.use_mirror_vertex_groups = False
me_rshin.update()
me_rfoot_001 = bpy.data.meshes.new('rfoot.001')
me_rfoot_001.from_pydata([(0.5894, 7.32, -6.697), (0.5655, 3.436, -7.437), (-1.095, 3.384, -7.538), (-1.589, 7.2, -6.676), (-0.6862, 11.22, -6.828), (-1.27, 4.514, -4.862), (-1.559, 7.903, -4.033), (-1.259, 11.85, -5.491), (-0.8447, 15.1, -8.178), (-0.1889, 11.86, -5.459), (-0.6862, 11.22, -6.828), (0.4626, 8.032, -4.033), (0.5894, 7.32, -6.697), (0.9738, 4.408, -4.862), (0.5655, 3.436, -7.437), (-1.095, 3.384, -7.538), (-3.181, 5.887, -6.821), (4.345, 6.405, -6.569), (0.5655, 3.436, -7.437), (4.801, 7.066, -4.22), (7.197, 7.918, -7.22), (-3.081, 6.842, -4.291), (-5.095, 9.007, -5.415), (-5.537, 8.223, -7.057), (-7.277, 11.06, -8.103), (7.287, 8.911, -5.673), (9.96, 10.48, -8.689), (-6.164, 8.288, -5.515), (-5.537, 8.223, -7.057), (-4.787, 5.614, -4.412), (8.042, 7.769, -5.744), (7.197, 7.918, -7.22), (-4.31, 5.087, -7.053), (-3.181, 5.887, -6.821), (5.47, 5.26, -6.688), (4.345, 6.405, -6.569), (5.942, 5.384, -4.345), (-3.214, 3.39, -7.493), (-1.095, 3.384, -7.538), (-1.899, 0.3948, -6.215), (-2.86, 2.581, -4.949), (3.74, 2.416, -7.13), (0.5655, 3.436, -7.437), (1.291, 0.5407, -6.034), (2.893, 2.552, -4.953), (-0.5373, 2.059, -0.1642), (-1.957, 0.6759, -0.1045), (-0.07231, -0.002826, 2.316), (0.7821, 1.773, -0.1518), (2.004, 0.6556, -0.1036), (-0.374, -1.275, -7.253), (-1.636, -1.269, -7.253), (-1.899, 0.3948, -6.215), (1.291, 0.5407, -6.034), (-1.095, 3.384, -7.538), (0.5655, 3.436, -7.437), (0.09495, -1.956, -4.928), (2.893, 2.552, -4.953), (2.004, 0.6556, -0.1036), (0.4142, -2.087, 0.0149), (-0.07231, -0.002826, 2.316), (-1.14, -2.078, 0.01453), (-1.957, 0.6759, -0.1045), (-0.5442, -4.419, -6.902), (-0.374, -1.275, -7.253), (-1.595, -1.947, -4.927), (-2.86, 2.581, -4.949), (-1.899, 0.3948, -6.215), (-1.636, -1.269, -7.253), (-0.2337, -5.412, -4.934), (-0.9461, -7.376, -7.332), (-0.4995, -8.134, -6.412), (-0.9278, -10.68, -8.455), (-1.353, -5.403, -4.932), (-1.221, -8.133, -6.414), (-0.9461, -7.376, -7.332), (-1.38, -4.412, -6.902), (-1.636, -1.269, -7.253), (-0.5442, -4.419, -6.902), (-0.374, -1.275, -7.253)], [], [(0, 1, 2), (0, 2, 3), (0, 3, 4), (3, 2, 5), (3, 6, 4), (3, 5, 6), (4, 6, 7), (4, 7, 8), (8, 7, 9), (9, 7, 6), (8, 9, 10), (9, 6, 11), (9, 11, 10), (11, 6, 5), (10, 11, 12), (13, 12, 11), (13, 14, 12), (13, 11, 5), (5, 15, 16), (13, 17, 18), (13, 19, 17), (20, 17, 19), (5, 16, 21), (22, 21, 16), (22, 16, 23), (24, 22, 23), (20, 19, 25), (26, 20, 25), (24, 27, 22), (24, 28, 27), (29, 21, 22), (29, 22, 27), (29, 5, 21), (29, 27, 28), (26, 25, 30), (25, 19, 30), (31, 26, 30), (32, 29, 28), (32, 28, 33), (34, 31, 30), (34, 35, 31), (36, 30, 19), (34, 30, 36), (32, 33, 37), (32, 37, 29), (37, 33, 38), (37, 38, 39), (37, 39, 40), (37, 40, 29), (29, 40, 5), (41, 35, 34), (41, 34, 36), (41, 42, 35), (43, 42, 41), (44, 43, 41), (44, 41, 36), (44, 36, 19), (44, 19, 13), (40, 45, 5), (45, 13, 5), (40, 46, 45), (47, 45, 46), (44, 13, 48), (48, 13, 45), (47, 48, 45), (44, 48, 49), (47, 49, 48), (50, 51, 52), (50, 52, 53), (53, 52, 54), (53, 54, 55), (56, 50, 53), (56, 53, 57), (56, 57, 58), (56, 58, 59), (60, 59, 58), (60, 61, 59), (56, 59, 61), (60, 62, 61), (56, 63, 64), (65, 61, 62), (56, 61, 65), (65, 62, 66), (65, 66, 67), (65, 67, 68), (56, 69, 63), (56, 65, 69), (70, 63, 69), (70, 69, 71), (72, 70, 71), (65, 73, 69), (71, 69, 73), (72, 71, 74), (74, 71, 73), (75, 72, 74), (75, 74, 73), (65, 76, 73), (76, 75, 73), (65, 77, 76), (76, 78, 75), (76, 77, 79), (76, 79, 78)])
me_rfoot_001.polygons.foreach_set('use_smooth', [True] * 102)
_uv = me_rfoot_001.uv_layers.new(name='UVMap')
_uv.uv.foreach_set('vector', [0.642, 0.8367, 0.6623, 0.8349, 0.6883, 0.8392, 0.642, 0.8367, 0.6883, 0.8392, 0.6514, 0.8429, 0.642, 0.8367, 0.6514, 0.8429, 0.6178, 0.8429, 0.6514, 0.8429, 0.6883, 0.8392, 0.7193, 0.8385, 0.6514, 0.8429, 0.6803, 0.8497, 0.6178, 0.8429, 0.6514, 0.8429, 0.7193, 0.8385, 0.6803, 0.8497, 0.6178, 0.8429, 0.6803, 0.8497, 0.6344, 0.8564, 0.6178, 0.8429, 0.6344, 0.8564, 0.5769, 0.8669, 0.5769, 0.8669, 0.6344, 0.8564, 0.6358, 0.87, 0.6358, 0.87, 0.6344, 0.8564, 0.6803, 0.8497, 0.5769, 0.8669, 0.6358, 0.87, 0.6324, 0.8919, 0.6358, 0.87, 0.6803, 0.8497, 0.6831, 0.8714, 0.6358, 0.87, 0.6831, 0.8714, 0.6324, 0.8919, 0.6831, 0.8714, 0.6803, 0.8497, 0.7193, 0.8385, 0.6324, 0.8919, 0.6831, 0.8714, 0.6665, 0.8914, 0.7298, 0.8736, 0.6665, 0.8914, 0.6831, 0.8714, 0.7298, 0.8736, 0.6986, 0.8865, 0.6665, 0.8914, 0.7298, 0.8736, 0.6831, 0.8714, 0.7193, 0.8385, 0.7193, 0.8385, 0.6876, 0.8386, 0.6695, 0.833, 0.7298, 0.8736, 0.668, 0.9094, 0.7004, 0.8864, 0.7298, 0.8736, 0.6885, 0.9166, 0.668, 0.9094, 0.6395, 0.9269, 0.668, 0.9094, 0.6885, 0.9166, 0.7193, 0.8385, 0.6695, 0.833, 0.6845, 0.8223, 0.6536, 0.8097, 0.6845, 0.8223, 0.6695, 0.833, 0.6536, 0.8097, 0.6695, 0.833, 0.6367, 0.8267, 0.6062, 0.7859, 0.6536, 0.8097, 0.6367, 0.8267, 0.6395, 0.9269, 0.6885, 0.9166, 0.6595, 0.9425, 0.618, 0.9829, 0.6395, 0.9269, 0.6595, 0.9425, 0.6062, 0.7859, 0.6573, 0.7949, 0.6536, 0.8097, 0.6062, 0.7859, 0.6552, 0.7729, 0.6573, 0.7949, 0.6912, 0.801, 0.6845, 0.8223, 0.6536, 0.8097, 0.6912, 0.801, 0.6536, 0.8097, 0.6573, 0.7949, 0.6912, 0.801, 0.7193, 0.8385, 0.6845, 0.8223, 0.6912, 0.801, 0.6573, 0.7949, 0.6552, 0.7729, 0.618, 0.9829, 0.6595, 0.9425, 0.671, 0.9551, 0.6595, 0.9425, 0.6885, 0.9166, 0.671, 0.9551, 0.6765, 0.9766, 0.618, 0.9829, 0.671, 0.9551, 0.7007, 0.7714, 0.6912, 0.801, 0.6552, 0.7729, 0.7007, 0.7714, 0.6552, 0.7729, 0.6952, 0.7586, 0.7197, 0.9596, 0.6765, 0.9766, 0.671, 0.9551, 0.7197, 0.9596, 0.7206, 0.9692, 0.6765, 0.9766, 0.7038, 0.9338, 0.671, 0.9551, 0.6885, 0.9166, 0.7197, 0.9596, 0.671, 0.9551, 0.7038, 0.9338, 0.7007, 0.7714, 0.6952, 0.7586, 0.7266, 0.7821, 0.7007, 0.7714, 0.7266, 0.7821, 0.6912, 0.801, 0.7266, 0.7821, 0.6952, 0.7586, 0.7412, 0.765, 0.7266, 0.7821, 0.7412, 0.765, 0.7617, 0.7935, 0.7266, 0.7821, 0.7617, 0.7935, 0.7301, 0.8096, 0.7266, 0.7821, 0.7301, 0.8096, 0.6912, 0.801, 0.6912, 0.801, 0.7301, 0.8096, 0.7193, 0.8385, 0.7572, 0.9395, 0.7206, 0.9692, 0.7197, 0.9596, 0.7572, 0.9395, 0.7197, 0.9596, 0.7038, 0.9338, 0.7572, 0.9395, 0.7901, 0.9521, 0.7206, 0.9692, 0.7946, 0.9139, 0.7901, 0.9521, 0.7572, 0.9395, 0.7511, 0.9075, 0.7946, 0.9139, 0.7572, 0.9395, 0.7511, 0.9075, 0.7572, 0.9395, 0.7038, 0.9338, 0.7511, 0.9075, 0.7038, 0.9338, 0.6885, 0.9166, 0.7511, 0.9075, 0.6885, 0.9166, 0.7298, 0.8736, 0.7301, 0.8096, 0.7692, 0.8337, 0.7193, 0.8385, 0.7692, 0.8337, 0.7298, 0.8736, 0.7193, 0.8385, 0.7301, 0.8096, 0.7855, 0.8036, 0.7692, 0.8337, 0.7936, 0.8308, 0.7692, 0.8337, 0.7855, 0.8036, 0.7511, 0.9075, 0.7298, 0.8736, 0.7775, 0.8484, 0.7775, 0.8484, 0.7298, 0.8736, 0.7692, 0.8337, 0.7936, 0.8308, 0.7775, 0.8484, 0.7692, 0.8337, 0.7511, 0.9075, 0.7775, 0.8484, 0.7978, 0.8602, 0.7936, 0.8308, 0.7978, 0.8602, 0.7775, 0.8484, 0.1353, 0.4554, 0.1406, 0.4705, 0.1183, 0.482, 0.1353, 0.4554, 0.1183, 0.482, 0.1021, 0.4448, 0.1021, 0.4448, 0.1183, 0.482, 0.07606, 0.4885, 0.1021, 0.4448, 0.07606, 0.4885, 0.06794, 0.469, 0.1278, 0.4354, 0.1353, 0.4554, 0.1021, 0.4448, 0.1278, 0.4354, 0.1021, 0.4448, 0.06766, 0.4367, 0.1278, 0.4354, 0.06766, 0.4367, 0.04454, 0.3819, 0.1278, 0.4354, 0.04454, 0.3819, 0.06602, 0.3698, 0.06238, 0.3513, 0.06602, 0.3698, 0.04454, 0.3819, 0.06238, 0.3513, 0.07785, 0.3493, 0.06602, 0.3698, 0.1278, 0.4354, 0.06602, 0.3698, 0.07785, 0.3493, 0.06238, 0.3513, 0.07498, 0.3199, 0.07785, 0.3493, 0.1278, 0.4354, 0.1715, 0.4461, 0.1334, 0.4395, 0.1584, 0.3951, 0.07785, 0.3493, 0.07498, 0.3199, 0.1278, 0.4354, 0.07785, 0.3493, 0.1584, 0.3951, 0.1584, 0.3951, 0.07498, 0.3199, 0.133, 0.3159, 0.1584, 0.3951, 0.133, 0.3159, 0.1818, 0.3699, 0.1584, 0.3951, 0.1818, 0.3699, 0.1837, 0.3789, 0.1278, 0.4354, 0.1849, 0.4259, 0.1715, 0.4461, 0.1278, 0.4354, 0.1584, 0.3951, 0.1849, 0.4259, 0.208, 0.4518, 0.1715, 0.4461, 0.1849, 0.4259, 0.208, 0.4518, 0.1849, 0.4259, 0.2145, 0.4381, 0.2503, 0.4509, 0.208, 0.4518, 0.2145, 0.4381, 0.1584, 0.3951, 0.1902, 0.4158, 0.1849, 0.4259, 0.2145, 0.4381, 0.1849, 0.4259, 0.1902, 0.4158, 0.2503, 0.4509, 0.2145, 0.4381, 0.2182, 0.4309, 0.2182, 0.4309, 0.2145, 0.4381, 0.1902, 0.4158, 0.2241, 0.4178, 0.2503, 0.4509, 0.2182, 0.4309, 0.2241, 0.4178, 0.2182, 0.4309, 0.1902, 0.4158, 0.1584, 0.3951, 0.1969, 0.3932, 0.1902, 0.4158, 0.1969, 0.3932, 0.2241, 0.4178, 0.1902, 0.4158, 0.1584, 0.3951, 0.1836, 0.3786, 0.1969, 0.3932, 0.1969, 0.3932, 0.2046, 0.3866, 0.2241, 0.4178, 0.1969, 0.3932, 0.1836, 0.3786, 0.1948, 0.3683, 0.1969, 0.3932, 0.1948, 0.3683, 0.2046, 0.3866])
me_rfoot_001.materials.append(mat_chicken2_s3o_mat)
me_rfoot_001.use_remesh_fix_poles = True
me_rfoot_001.use_remesh_preserve_attributes = False
me_rfoot_001.use_mirror_vertex_groups = False
me_rfoot_001.update()
me_tail = bpy.data.meshes.new('tail')
me_tail.from_pydata([(0.0, 2.638, -0.1457), (4.954, 0.6374, 2.034), (4.321, 0.6312, -2.062), (0.0, 2.638, -0.1457), (-4.321, 0.6312, -2.062), (-4.954, 0.6374, 2.034), (0.0, -19.88, 0.08701), (-1.333, -14.64, -0.6967), (0.0, -19.88, -0.5907), (0.0, -19.88, 0.08701), (0.0, -19.88, -0.5907), (1.333, -14.64, -0.6967), (-1.544, -14.55, 0.6687), (-1.333, -14.64, -0.6967), (-2.609, -7.12, -2.017), (-3.106, -7.078, 1.206), (-3.954, -3.242, -2.062), (-4.595, -3.194, 2.034), (-4.321, 0.6312, -2.062), (-4.954, 0.6374, 2.034), (1.333, -14.64, -0.6967), (1.544, -14.55, 0.6687), (2.609, -7.12, -2.017), (3.106, -7.078, 1.206), (3.954, -3.242, -2.062), (4.595, -3.194, 2.034), (4.321, 0.6312, -2.062), (4.954, 0.6374, 2.034), (-3.106, -7.078, 1.206), (0.0, -7.633, 2.243), (0.0, -3.003, 3.463), (-1.544, -14.55, 0.6687), (0.0, -7.633, 2.243), (0.0, -3.003, 3.463), (-4.595, -3.194, 2.034), (0.0, -0.07698, 3.497), (-4.954, 0.6374, 2.034), (4.595, -3.194, 2.034), (4.954, 0.6374, 2.034), (3.106, -7.078, 1.206), (0.0, -3.003, 3.463), (0.0, -7.633, 2.243), (1.544, -14.55, 0.6687), (0.0, -7.633, 2.243), (0.0, -19.88, 0.08701), (0.0, -14.16, 1.158), (0.0, -7.633, 2.243), (0.0, 2.638, -0.1457), (0.0, -0.07698, 3.497), (4.954, 0.6374, 2.034), (-4.954, 0.6374, 2.034), (0.0, 2.638, -0.1457), (4.321, 0.6312, -2.062), (0.0, -1.27, -3.6), (-4.321, 0.6312, -2.062), (1.333, -14.64, -0.6967), (0.0, -19.88, -0.5907), (0.0, -14.6, -2.095), (2.609, -7.12, -2.017), (0.0, -7.172, -3.6), (2.609, -7.12, -2.017), (3.954, -3.242, -2.062), (0.0, -1.27, -3.6), (4.321, 0.6312, -2.062), (-1.333, -14.64, -0.6967), (0.0, -14.6, -2.095), (0.0, -19.88, -0.5907), (-2.609, -7.12, -2.017), (-2.609, -7.12, -2.017), (0.0, -7.172, -3.6), (-3.954, -3.242, -2.062), (0.0, -1.27, -3.6), (-4.321, 0.6312, -2.062)], [], [(0, 1, 2), (3, 4, 5), (6, 7, 8), (9, 10, 11), (6, 12, 13), (12, 14, 13), (12, 15, 14), (14, 15, 16), (15, 17, 16), (16, 17, 18), (17, 19, 18), (9, 20, 21), (20, 22, 21), (21, 22, 23), (22, 24, 23), (23, 24, 25), (24, 26, 25), (25, 26, 27), (28, 29, 30), (31, 32, 28), (28, 33, 34), (34, 35, 36), (33, 35, 34), (33, 37, 35), (37, 38, 35), (39, 37, 33), (39, 40, 41), (42, 39, 43), (44, 45, 31), (44, 42, 45), (45, 46, 31), (42, 46, 45), (47, 48, 49), (47, 50, 48), (51, 52, 53), (51, 53, 54), (55, 56, 57), (55, 57, 58), (57, 59, 60), (61, 60, 59), (61, 59, 62), (61, 62, 63), (64, 65, 66), (64, 67, 65), (65, 68, 69), (70, 69, 68), (70, 71, 69), (70, 72, 71)])
me_tail.polygons.foreach_set('use_smooth', [True] * 48)
_uv = me_tail.uv_layers.new(name='UVMap')
_uv.uv.foreach_set('vector', [0.4426, 0.1852, 0.4799, 0.1349, 0.5038, 0.2318, 0.4426, 0.1852, 0.5038, 0.2318, 0.4799, 0.1349, 0.9718, 0.05638, 0.8527, 0.108, 0.9762, 0.07275, 0.9718, 0.05638, 0.9762, 0.07275, 0.8527, 0.108, 0.9718, 0.05638, 0.8414, 0.07732, 0.8527, 0.108, 0.8414, 0.07732, 0.6829, 0.1833, 0.8527, 0.108, 0.8414, 0.07732, 0.66, 0.1062, 0.6829, 0.1833, 0.6829, 0.1833, 0.66, 0.1062, 0.5904, 0.204, 0.66, 0.1062, 0.5622, 0.1188, 0.5904, 0.204, 0.5904, 0.204, 0.5622, 0.1188, 0.5038, 0.2318, 0.5622, 0.1188, 0.4799, 0.1349, 0.5038, 0.2318, 0.9718, 0.05638, 0.8527, 0.108, 0.8414, 0.07732, 0.8527, 0.108, 0.6829, 0.1833, 0.8414, 0.07732, 0.8414, 0.07732, 0.6829, 0.1833, 0.66, 0.1062, 0.6829, 0.1833, 0.5904, 0.204, 0.66, 0.1062, 0.66, 0.1062, 0.5904, 0.204, 0.5622, 0.1188, 0.5904, 0.204, 0.5038, 0.2318, 0.5622, 0.1188, 0.5622, 0.1188, 0.5038, 0.2318, 0.4799, 0.1349, 0.66, 0.1062, 0.6766, 0.02663, 0.5633, 0.01045, 0.8414, 0.07732, 0.6766, 0.02663, 0.66, 0.1062, 0.66, 0.1062, 0.5633, 0.01045, 0.5623, 0.1188, 0.5623, 0.1188, 0.4918, 0.00943, 0.4799, 0.1349, 0.5633, 0.01045, 0.4918, 0.00943, 0.5623, 0.1188, 0.5633, 0.01045, 0.5623, 0.1188, 0.4918, 0.00943, 0.5623, 0.1188, 0.4799, 0.1349, 0.4918, 0.00943, 0.66, 0.1062, 0.5623, 0.1188, 0.5633, 0.01045, 0.66, 0.1062, 0.5633, 0.01045, 0.6766, 0.02663, 0.8414, 0.07732, 0.66, 0.1062, 0.6766, 0.02663, 0.9718, 0.05638, 0.8343, 0.03861, 0.8414, 0.07732, 0.9718, 0.05638, 0.8414, 0.07732, 0.8343, 0.03861, 0.8343, 0.03861, 0.6766, 0.02663, 0.8414, 0.07732, 0.8414, 0.07732, 0.6766, 0.02663, 0.8343, 0.03861, 0.4426, 0.1852, 0.4384, 0.04159, 0.4799, 0.1349, 0.4426, 0.1852, 0.4799, 0.1349, 0.4384, 0.04159, 0.4426, 0.1852, 0.5038, 0.2318, 0.4981, 0.2997, 0.4426, 0.1852, 0.4981, 0.2997, 0.5038, 0.2318, 0.8527, 0.108, 0.9762, 0.07275, 0.8707, 0.1502, 0.8527, 0.108, 0.8707, 0.1502, 0.6828, 0.1833, 0.8707, 0.1502, 0.7176, 0.2483, 0.6828, 0.1833, 0.5904, 0.204, 0.6828, 0.1833, 0.7176, 0.2483, 0.5904, 0.204, 0.7176, 0.2483, 0.5904, 0.3136, 0.5904, 0.204, 0.5904, 0.3136, 0.5038, 0.2318, 0.8527, 0.108, 0.8707, 0.1502, 0.9762, 0.07275, 0.8527, 0.108, 0.6828, 0.1833, 0.8707, 0.1502, 0.8707, 0.1502, 0.6828, 0.1833, 0.7176, 0.2483, 0.5904, 0.204, 0.7176, 0.2483, 0.6828, 0.1833, 0.5904, 0.204, 0.5904, 0.3136, 0.7176, 0.2483, 0.5904, 0.204, 0.5038, 0.2318, 0.5904, 0.3136])
me_tail.materials.append(mat_chicken2_s3o_mat)
me_tail.use_remesh_fix_poles = True
me_tail.use_remesh_preserve_attributes = False
me_tail.use_mirror_vertex_groups = False
me_tail.update()
me_head_001 = bpy.data.meshes.new('head.001')
me_head_001.from_pydata([(3.27, 18.81, 2.864), (0.0, 20.33, 2.966), (0.0, 17.06, 4.625), (-3.27, 18.81, 2.864), (6.101, 9.933, 3.406), (2.912, 17.84, -0.2538), (0.0, 19.65, -0.1636), (0.0, 20.33, 2.966), (-6.101, 9.933, 3.406), (-2.912, 17.84, -0.2538), (0.0, 17.84, -2.94), (2.407, 16.39, -2.679), (-2.407, 16.39, -2.679), (0.0, 9.786, 5.455), (-5.826, 9.792, -0.8092), (5.826, 9.792, -0.8092), (4.073, 9.875, -3.602), (4.557, 7.194, 4.007), (-4.557, 7.194, 4.007), (7.144, 8.55, 0.03819), (7.419, 8.42, 2.389), (0.0, 3.636, 3.795), (4.686, 3.464, 2.389), (4.41, 3.629, -0.1313), (-7.419, 8.42, 2.389), (-4.686, 3.464, 2.389), (0.0, -0.1064, 3.795), (4.786, -0.8857, 2.711), (-7.144, 8.55, 0.03819), (-4.786, -0.8857, 2.711), (-4.41, 3.629, -0.1313), (-4.073, 9.875, -3.602), (0.0, 10.47, -4.746), (0.0, 17.84, -2.94), (2.95, 4.474, -2.837), (0.0, 5.323, -3.471), (-2.95, 4.474, -2.837), (-5.077, -0.8617, -0.9447), (-2.827, 1.789, -3.682), (0.0, 0.9024, -4.38), (2.827, 1.789, -3.682), (5.077, -0.8617, -0.9447), (0.0, -2.303, -2.021), (0.0, 0.9024, -4.38), (0.0, -2.465, 2.169), (0.0, -0.1064, 3.795)], [], [(0, 1, 2), (1, 3, 2), (0, 2, 4), (0, 4, 5), (0, 5, 6), (0, 6, 7), (3, 7, 6), (2, 3, 8), (3, 6, 9), (3, 9, 8), (5, 10, 6), (9, 6, 10), (11, 10, 5), (12, 9, 10), (2, 13, 4), (2, 8, 13), (8, 9, 14), (14, 9, 12), (15, 11, 5), (4, 15, 5), (16, 11, 15), (17, 4, 13), (13, 8, 18), (4, 19, 15), (4, 20, 19), (17, 20, 4), (17, 13, 21), (13, 18, 21), (17, 22, 20), (19, 20, 22), (17, 21, 22), (15, 19, 23), (16, 15, 23), (23, 19, 22), (18, 8, 24), (18, 25, 21), (18, 24, 25), (22, 21, 26), (25, 26, 21), (27, 22, 26), (23, 22, 27), (8, 28, 24), (8, 14, 28), (28, 25, 24), (29, 26, 25), (30, 25, 28), (14, 30, 28), (30, 29, 25), (31, 14, 12), (31, 30, 14), (16, 32, 11), (32, 33, 11), (32, 12, 33), (32, 31, 12), (16, 23, 34), (16, 35, 32), (35, 31, 32), (16, 34, 35), (31, 36, 30), (35, 36, 31), (30, 37, 29), (30, 36, 38), (30, 38, 37), (35, 38, 36), (35, 39, 38), (35, 40, 39), (35, 34, 40), (23, 40, 34), (23, 27, 41), (23, 41, 40), (42, 37, 38), (42, 38, 43), (42, 43, 40), (42, 40, 41), (44, 29, 37), (44, 37, 42), (44, 42, 41), (44, 41, 27), (44, 27, 45), (44, 45, 29)])
me_head_001.polygons.foreach_set('use_smooth', [True] * 80)
_uv = me_head_001.uv_layers.new(name='UVMap')
_uv.uv.foreach_set('vector', [0.0529, 0.1054, 0.01708, 0.04042, 0.07727, 0.02862, 0.01708, 0.04042, 0.0529, 0.1054, 0.07727, 0.02862, 0.0529, 0.1054, 0.07727, 0.02862, 0.2009, 0.1265, 0.0529, 0.1054, 0.2009, 0.1265, 0.07162, 0.1732, 0.0529, 0.1054, 0.07162, 0.1732, 0.02195, 0.1808, 0.0529, 0.1054, 0.02195, 0.1808, 0.008407, 0.1352, 0.0529, 0.1054, 0.008407, 0.1352, 0.02195, 0.1808, 0.07727, 0.02862, 0.0529, 0.1054, 0.2009, 0.1265, 0.0529, 0.1054, 0.02195, 0.1808, 0.07162, 0.1732, 0.0529, 0.1054, 0.07162, 0.1732, 0.2009, 0.1265, 0.07162, 0.1732, 0.04484, 0.2248, 0.02195, 0.1808, 0.07162, 0.1732, 0.02195, 0.1808, 0.04484, 0.2248, 0.08792, 0.233, 0.04484, 0.2248, 0.07162, 0.1732, 0.08792, 0.233, 0.07162, 0.1732, 0.04484, 0.2248, 0.07727, 0.02862, 0.1994, 0.01902, 0.2009, 0.1265, 0.07727, 0.02862, 0.2009, 0.1265, 0.1994, 0.01902, 0.2009, 0.1265, 0.07162, 0.1732, 0.197, 0.1898, 0.197, 0.1898, 0.07162, 0.1732, 0.08792, 0.233, 0.197, 0.1898, 0.08792, 0.233, 0.07162, 0.1732, 0.2009, 0.1265, 0.197, 0.1898, 0.07162, 0.1732, 0.1974, 0.2429, 0.08792, 0.233, 0.197, 0.1898, 0.2452, 0.09656, 0.2009, 0.1265, 0.1994, 0.01902, 0.1994, 0.01902, 0.2009, 0.1265, 0.2452, 0.09656, 0.2009, 0.1265, 0.2238, 0.1779, 0.197, 0.1898, 0.2009, 0.1265, 0.2295, 0.1458, 0.2238, 0.1779, 0.2452, 0.09656, 0.2295, 0.1458, 0.2009, 0.1265, 0.2452, 0.09656, 0.1994, 0.01902, 0.3055, 0.03811, 0.1994, 0.01902, 0.2452, 0.09656, 0.3055, 0.03811, 0.2452, 0.09656, 0.3122, 0.1268, 0.2295, 0.1458, 0.2238, 0.1779, 0.2295, 0.1458, 0.3122, 0.1268, 0.2452, 0.09656, 0.3055, 0.03811, 0.3122, 0.1268, 0.197, 0.1898, 0.2238, 0.1779, 0.3053, 0.1959, 0.1974, 0.2429, 0.197, 0.1898, 0.3053, 0.1959, 0.3053, 0.1959, 0.2238, 0.1779, 0.3122, 0.1268, 0.2452, 0.09656, 0.2009, 0.1265, 0.2295, 0.1458, 0.2452, 0.09656, 0.3122, 0.1268, 0.3055, 0.03811, 0.2452, 0.09656, 0.2295, 0.1458, 0.3122, 0.1268, 0.3122, 0.1268, 0.3055, 0.03811, 0.3688, 0.03651, 0.3122, 0.1268, 0.3688, 0.03651, 0.3055, 0.03811, 0.382, 0.1238, 0.3122, 0.1268, 0.3688, 0.03651, 0.3053, 0.1959, 0.3122, 0.1268, 0.382, 0.1238, 0.2009, 0.1265, 0.2238, 0.1779, 0.2295, 0.1458, 0.2009, 0.1265, 0.197, 0.1898, 0.2238, 0.1779, 0.2238, 0.1779, 0.3122, 0.1268, 0.2295, 0.1458, 0.382, 0.1238, 0.3688, 0.03651, 0.3122, 0.1268, 0.3053, 0.1959, 0.3122, 0.1268, 0.2238, 0.1779, 0.197, 0.1898, 0.3053, 0.1959, 0.2238, 0.1779, 0.3053, 0.1959, 0.382, 0.1238, 0.3122, 0.1268, 0.1974, 0.2429, 0.197, 0.1898, 0.08792, 0.233, 0.1974, 0.2429, 0.3053, 0.1959, 0.197, 0.1898, 0.1974, 0.2429, 0.1854, 0.3093, 0.08792, 0.233, 0.1854, 0.3093, 0.06223, 0.2898, 0.08792, 0.233, 0.1854, 0.3093, 0.08792, 0.233, 0.06223, 0.2898, 0.1854, 0.3093, 0.1974, 0.2429, 0.08792, 0.233, 0.1974, 0.2429, 0.3053, 0.1959, 0.2892, 0.2506, 0.1974, 0.2429, 0.2731, 0.303, 0.1854, 0.3093, 0.2731, 0.303, 0.1974, 0.2429, 0.1854, 0.3093, 0.1974, 0.2429, 0.2892, 0.2506, 0.2731, 0.303, 0.1974, 0.2429, 0.2892, 0.2506, 0.3053, 0.1959, 0.2731, 0.303, 0.2892, 0.2506, 0.1974, 0.2429, 0.3053, 0.1959, 0.3797, 0.2034, 0.382, 0.1238, 0.3053, 0.1959, 0.2892, 0.2506, 0.336, 0.2619, 0.3053, 0.1959, 0.336, 0.2619, 0.3797, 0.2034, 0.2731, 0.303, 0.336, 0.2619, 0.2892, 0.2506, 0.2731, 0.303, 0.3489, 0.3111, 0.336, 0.2619, 0.2731, 0.303, 0.336, 0.2619, 0.3489, 0.3111, 0.2731, 0.303, 0.2892, 0.2506, 0.336, 0.2619, 0.3053, 0.1959, 0.336, 0.2619, 0.2892, 0.2506, 0.3053, 0.1959, 0.382, 0.1238, 0.3797, 0.2034, 0.3053, 0.1959, 0.3797, 0.2034, 0.336, 0.2619, 0.4327, 0.1898, 0.3797, 0.2034, 0.336, 0.2619, 0.4327, 0.1898, 0.336, 0.2619, 0.372, 0.3134, 0.4327, 0.1898, 0.372, 0.3134, 0.336, 0.2619, 0.4327, 0.1898, 0.336, 0.2619, 0.3797, 0.2034, 0.4266, 0.09782, 0.382, 0.1238, 0.3797, 0.2034, 0.4266, 0.09782, 0.3797, 0.2034, 0.4327, 0.1898, 0.4266, 0.09782, 0.4327, 0.1898, 0.3797, 0.2034, 0.4266, 0.09782, 0.3797, 0.2034, 0.382, 0.1238, 0.4266, 0.09782, 0.382, 0.1238, 0.4084, 0.03753, 0.4266, 0.09782, 0.4084, 0.03753, 0.382, 0.1238])
me_head_001.materials.append(mat_chicken2_s3o_mat)
me_head_001.use_remesh_fix_poles = True
me_head_001.use_remesh_preserve_attributes = False
me_head_001.use_mirror_vertex_groups = False
me_head_001.update()
me_lupperarm = bpy.data.meshes.new('lupperarm')
me_lupperarm.from_pydata([(1.604, 11.91, 0.1607), (-0.7758, 8.9, -1.0), (-0.6751, 8.88, 1.463), (1.589, 8.943, -1.859), (3.792, 9.985, 0.1674), (1.752, 8.911, 2.126), (3.792, 9.985, 0.1674), (-0.4641, -1.98, 0.09048), (-1.833, -0.4072, 1.327), (-1.934, -0.3871, -1.145), (0.4971, -0.05252, -2.007), (2.004, -0.3524, -0.06739), (2.004, -0.3524, -0.06739), (0.6606, -0.08504, 1.993), (-0.2269, 5.415, 0.909), (1.488, 5.073, 1.398), (2.474, 4.877, -0.1143), (2.474, 4.877, -0.1143), (1.368, 5.097, -1.537), (-0.301, 5.429, -0.9049)], [], [(0, 1, 2), (0, 3, 1), (0, 4, 3), (0, 5, 6), (0, 2, 5), (7, 8, 9), (7, 9, 10), (7, 10, 11), (7, 12, 13), (7, 13, 8), (5, 14, 15), (5, 2, 14), (5, 16, 6), (5, 15, 16), (3, 17, 18), (4, 17, 3), (3, 19, 1), (3, 18, 19), (1, 14, 2), (1, 19, 14), (15, 14, 13), (14, 8, 13), (15, 12, 16), (15, 13, 12), (17, 10, 18), (17, 11, 10), (19, 10, 9), (18, 10, 19), (14, 9, 8), (14, 19, 9)])
me_lupperarm.polygons.foreach_set('use_smooth', [True] * 30)
_uv = me_lupperarm.uv_layers.new(name='UVMap')
_uv.uv.foreach_set('vector', [0.03776, 0.5752, 0.09896, 0.5859, 0.09785, 0.5641, 0.03776, 0.5752, 0.08981, 0.6118, 0.09896, 0.5859, 0.03776, 0.5752, 0.04305, 0.6415, 0.08981, 0.6118, 0.03776, 0.5752, 0.08941, 0.5388, 0.04587, 0.5085, 0.03776, 0.5752, 0.09785, 0.5641, 0.08941, 0.5388, 0.2683, 0.5797, 0.2224, 0.5681, 0.2207, 0.5888, 0.2683, 0.5797, 0.2207, 0.5888, 0.2214, 0.615, 0.2683, 0.5797, 0.2214, 0.615, 0.2483, 0.6502, 0.2683, 0.5797, 0.2538, 0.5037, 0.2246, 0.5422, 0.2683, 0.5797, 0.2246, 0.5422, 0.2224, 0.5681, 0.08941, 0.5388, 0.1456, 0.5606, 0.1476, 0.5285, 0.08941, 0.5388, 0.09785, 0.5641, 0.1456, 0.5606, 0.08941, 0.5388, 0.1495, 0.4932, 0.04587, 0.5085, 0.08941, 0.5388, 0.1476, 0.5285, 0.1495, 0.4932, 0.08981, 0.6118, 0.1453, 0.6589, 0.1458, 0.6233, 0.04305, 0.6415, 0.1453, 0.6589, 0.08981, 0.6118, 0.08981, 0.6118, 0.1448, 0.5918, 0.09896, 0.5859, 0.08981, 0.6118, 0.1458, 0.6233, 0.1448, 0.5918, 0.09896, 0.5859, 0.1456, 0.5606, 0.09785, 0.5641, 0.09896, 0.5859, 0.1448, 0.5918, 0.1456, 0.5606, 0.1476, 0.5285, 0.1456, 0.5606, 0.2246, 0.5422, 0.1456, 0.5606, 0.2224, 0.5681, 0.2246, 0.5422, 0.1476, 0.5285, 0.2538, 0.5037, 0.1495, 0.4932, 0.1476, 0.5285, 0.2246, 0.5422, 0.2538, 0.5037, 0.1453, 0.6589, 0.2214, 0.615, 0.1458, 0.6233, 0.1453, 0.6589, 0.2483, 0.6502, 0.2214, 0.615, 0.1448, 0.5918, 0.2214, 0.615, 0.2207, 0.5888, 0.1458, 0.6233, 0.2214, 0.615, 0.1448, 0.5918, 0.1456, 0.5606, 0.2207, 0.5888, 0.2224, 0.5681, 0.1456, 0.5606, 0.1448, 0.5918, 0.2207, 0.5888])
me_lupperarm.materials.append(mat_chicken2_s3o_mat)
me_lupperarm.use_remesh_fix_poles = True
me_lupperarm.use_remesh_preserve_attributes = False
me_lupperarm.use_mirror_vertex_groups = False
me_lupperarm.update()
me_lforearm = bpy.data.meshes.new('lforearm')
me_lforearm.from_pydata([(-1.078, 1.299, 1.784), (0.1944, -0.5129, 2.185), (0.4529, 1.711, 0.1728), (0.4772, -1.006, -0.07223), (0.03779, -0.4327, -2.037), (0.4772, -1.006, -0.07223), (-1.175, 1.348, -0.8252), (-7.566, -12.89, 1.189), (-7.088, -15.85, 0.1607), (-5.881, -13.8, 1.713), (-5.216, -15.35, 0.09175), (-6.007, -13.76, -1.434), (-5.216, -15.35, 0.09175), (-7.644, -12.87, -0.7561), (-5.911, -7.65, -0.8467), (-5.844, -7.67, 0.8437), (-4.391, -8.1, -1.436), (-3.383, -8.399, -0.1099), (-4.281, -8.133, 1.299), (-3.383, -8.399, -0.1099)], [], [(0, 1, 2), (3, 2, 1), (4, 2, 5), (6, 2, 4), (0, 2, 6), (7, 8, 9), (10, 9, 8), (11, 12, 8), (13, 11, 8), (7, 13, 8), (6, 14, 15), (0, 6, 15), (4, 16, 14), (6, 4, 14), (5, 17, 16), (4, 5, 16), (3, 18, 19), (3, 1, 18), (1, 15, 18), (0, 15, 1), (15, 13, 7), (14, 13, 15), (16, 11, 13), (14, 16, 13), (17, 12, 11), (16, 17, 11), (19, 9, 10), (19, 18, 9), (18, 7, 9), (15, 7, 18)])
me_lforearm.polygons.foreach_set('use_smooth', [True] * 30)
_uv = me_lforearm.uv_layers.new(name='UVMap')
_uv.uv.foreach_set('vector', [0.07469, 0.7205, 0.07567, 0.7017, 0.03502, 0.7333, 0.05383, 0.6721, 0.03502, 0.7333, 0.07567, 0.7017, 0.07828, 0.7628, 0.03502, 0.7333, 0.05994, 0.7909, 0.07394, 0.7415, 0.03502, 0.7333, 0.07828, 0.7628, 0.07469, 0.7205, 0.03502, 0.7333, 0.07394, 0.7415, 0.2315, 0.7182, 0.2746, 0.7256, 0.239, 0.7021, 0.2702, 0.6868, 0.239, 0.7021, 0.2746, 0.7256, 0.2401, 0.7514, 0.2725, 0.7642, 0.2746, 0.7256, 0.2314, 0.7351, 0.2401, 0.7514, 0.2746, 0.7256, 0.2315, 0.7182, 0.2314, 0.7351, 0.2746, 0.7256, 0.07394, 0.7415, 0.1764, 0.7395, 0.1757, 0.7184, 0.07469, 0.7205, 0.07394, 0.7415, 0.1757, 0.7184, 0.07828, 0.7628, 0.1753, 0.762, 0.1764, 0.7395, 0.07394, 0.7415, 0.07828, 0.7628, 0.1764, 0.7395, 0.05994, 0.7909, 0.1769, 0.7853, 0.1753, 0.762, 0.07828, 0.7628, 0.05994, 0.7909, 0.1753, 0.762, 0.05383, 0.6721, 0.173, 0.696, 0.1728, 0.6721, 0.05383, 0.6721, 0.07567, 0.7017, 0.173, 0.696, 0.07567, 0.7017, 0.1757, 0.7184, 0.173, 0.696, 0.07469, 0.7205, 0.1757, 0.7184, 0.07567, 0.7017, 0.1757, 0.7184, 0.2314, 0.7351, 0.2315, 0.7182, 0.1764, 0.7395, 0.2314, 0.7351, 0.1757, 0.7184, 0.1753, 0.762, 0.2401, 0.7514, 0.2314, 0.7351, 0.1764, 0.7395, 0.1753, 0.762, 0.2314, 0.7351, 0.1769, 0.7853, 0.2725, 0.7642, 0.2401, 0.7514, 0.1753, 0.762, 0.1769, 0.7853, 0.2401, 0.7514, 0.1728, 0.6721, 0.239, 0.7021, 0.2702, 0.6868, 0.1728, 0.6721, 0.173, 0.696, 0.239, 0.7021, 0.173, 0.696, 0.2315, 0.7182, 0.239, 0.7021, 0.1757, 0.7184, 0.2315, 0.7182, 0.173, 0.696])
me_lforearm.materials.append(mat_chicken2_s3o_mat)
me_lforearm.use_remesh_fix_poles = True
me_lforearm.use_remesh_preserve_attributes = False
me_lforearm.use_mirror_vertex_groups = False
me_lforearm.update()
me_lblade = bpy.data.meshes.new('lblade')
me_lblade.from_pydata([(4.473, 25.53, 0.0515), (4.855, 25.2, 1.052), (7.36, 32.75, -0.09185), (4.855, 25.2, -1.156), (5.058, 25.18, 0.0515), (4.855, 25.2, -1.156), (7.36, 32.75, -0.09185), (4.855, 25.2, 1.052), (-1.239, -0.2209, 0.7807), (-0.08209, -2.564, 0.3064), (-0.4512, -0.2547, 2.42), (-1.239, -0.2209, -0.9675), (-0.4512, -0.2547, -2.479), (0.5715, 12.87, -1.199), (0.5715, 12.87, 1.012), (0.8615, -0.07833, 0.3064), (-0.4512, -0.2547, 2.42), (-0.08209, -2.564, 0.3064), (-0.4512, -0.2547, -2.479), (2.305, 12.56, 0.3064), (1.665, 12.46, -2.885), (1.665, 12.46, 2.826), (1.665, 12.46, -2.885), (1.665, 12.46, 2.826)], [], [(0, 1, 2), (0, 2, 3), (4, 5, 6), (4, 6, 7), (8, 9, 10), (11, 9, 8), (11, 12, 9), (13, 14, 0), (15, 16, 17), (15, 17, 18), (4, 19, 5), (19, 20, 5), (19, 15, 20), (15, 18, 20), (19, 21, 15), (15, 21, 16), (4, 7, 19), (19, 7, 21), (13, 3, 22), (13, 0, 3), (11, 22, 12), (11, 13, 22), (13, 8, 14), (11, 8, 13), (14, 8, 23), (8, 10, 23), (0, 14, 1), (14, 23, 1)])
me_lblade.polygons.foreach_set('use_smooth', [True] * 28)
_uv = me_lblade.uv_layers.new(name='UVMap')
_uv.uv.foreach_set('vector', [0.1881, 0.9387, 0.1915, 0.9135, 0.01947, 0.9491, 0.1881, 0.9387, 0.01947, 0.9491, 0.1932, 0.9657, 0.1923, 0.8228, 0.1925, 0.7968, 0.01799, 0.8235, 0.1923, 0.8228, 0.01799, 0.8235, 0.1938, 0.8467, 0.5732, 0.9158, 0.6114, 0.9215, 0.5754, 0.8898, 0.5739, 0.9398, 0.6114, 0.9215, 0.5732, 0.9158, 0.5739, 0.9398, 0.5779, 0.9641, 0.6114, 0.9215, 0.3873, 0.9504, 0.386, 0.9173, 0.1881, 0.9387, 0.572, 0.8173, 0.5802, 0.8525, 0.6106, 0.8168, 0.572, 0.8173, 0.6106, 0.8168, 0.5786, 0.7733, 0.1923, 0.8228, 0.3874, 0.8224, 0.1925, 0.7968, 0.3874, 0.8224, 0.3902, 0.7733, 0.1925, 0.7968, 0.3874, 0.8224, 0.572, 0.8173, 0.3902, 0.7733, 0.572, 0.8173, 0.5786, 0.7733, 0.3902, 0.7733, 0.3874, 0.8224, 0.3922, 0.8613, 0.572, 0.8173, 0.572, 0.8173, 0.3922, 0.8613, 0.5802, 0.8525, 0.1923, 0.8228, 0.1938, 0.8467, 0.3874, 0.8224, 0.3874, 0.8224, 0.1938, 0.8467, 0.3922, 0.8613, 0.3873, 0.9504, 0.1932, 0.9657, 0.3913, 0.981, 0.3873, 0.9504, 0.1881, 0.9387, 0.1932, 0.9657, 0.5739, 0.9398, 0.3913, 0.981, 0.5779, 0.9641, 0.5739, 0.9398, 0.3873, 0.9504, 0.3913, 0.981, 0.3873, 0.9504, 0.5732, 0.9158, 0.386, 0.9173, 0.5739, 0.9398, 0.5732, 0.9158, 0.3873, 0.9504, 0.386, 0.9173, 0.5732, 0.9158, 0.388, 0.8851, 0.5732, 0.9158, 0.5754, 0.8898, 0.388, 0.8851, 0.1881, 0.9387, 0.386, 0.9173, 0.1915, 0.9135, 0.386, 0.9173, 0.388, 0.8851, 0.1915, 0.9135])
me_lblade.materials.append(mat_chicken2_s3o_mat)
me_lblade.use_remesh_fix_poles = True
me_lblade.use_remesh_preserve_attributes = False
me_lblade.use_mirror_vertex_groups = False
me_lblade.update()
me_rupperarm = bpy.data.meshes.new('rupperarm')
me_rupperarm.from_pydata([(-1.604, 11.91, 0.1607), (0.6751, 8.88, 1.463), (0.7758, 8.9, -1.0), (-1.589, 8.943, -1.859), (-3.792, 9.985, 0.1674), (-3.792, 9.985, 0.1674), (-1.752, 8.911, 2.126), (0.4641, -1.98, 0.09048), (1.934, -0.3871, -1.145), (1.833, -0.4072, 1.327), (-0.4971, -0.05252, -2.007), (-2.004, -0.3524, -0.06739), (-0.6606, -0.08504, 1.993), (-2.004, -0.3524, -0.06739), (-1.488, 5.073, 1.398), (0.2269, 5.415, 0.909), (-2.474, 4.877, -0.1143), (-1.368, 5.097, -1.537), (-2.474, 4.877, -0.1143), (0.301, 5.429, -0.9049)], [], [(0, 1, 2), (0, 2, 3), (0, 3, 4), (0, 5, 6), (0, 6, 1), (7, 8, 9), (7, 10, 8), (7, 11, 10), (7, 12, 13), (7, 9, 12), (6, 14, 15), (6, 15, 1), (6, 16, 14), (6, 5, 16), (3, 17, 18), (4, 3, 18), (3, 19, 17), (3, 2, 19), (2, 15, 19), (2, 1, 15), (15, 12, 9), (14, 12, 15), (14, 13, 12), (14, 16, 13), (18, 10, 11), (18, 17, 10), (19, 8, 10), (17, 19, 10), (15, 9, 8), (15, 8, 19)])
me_rupperarm.polygons.foreach_set('use_smooth', [True] * 30)
_uv = me_rupperarm.uv_layers.new(name='UVMap')
_uv.uv.foreach_set('vector', [0.03776, 0.5752, 0.09785, 0.5641, 0.09896, 0.5859, 0.03776, 0.5752, 0.09896, 0.5859, 0.08981, 0.6118, 0.03776, 0.5752, 0.08981, 0.6118, 0.04305, 0.6415, 0.03776, 0.5752, 0.04587, 0.5085, 0.08941, 0.5388, 0.03776, 0.5752, 0.08941, 0.5388, 0.09785, 0.5641, 0.2683, 0.5797, 0.2207, 0.5888, 0.2224, 0.5681, 0.2683, 0.5797, 0.2214, 0.615, 0.2207, 0.5888, 0.2683, 0.5797, 0.2483, 0.6502, 0.2214, 0.615, 0.2683, 0.5797, 0.2246, 0.5422, 0.2538, 0.5037, 0.2683, 0.5797, 0.2224, 0.5681, 0.2246, 0.5422, 0.08941, 0.5388, 0.1476, 0.5285, 0.1456, 0.5606, 0.08941, 0.5388, 0.1456, 0.5606, 0.09785, 0.5641, 0.08941, 0.5388, 0.1495, 0.4932, 0.1476, 0.5285, 0.08941, 0.5388, 0.04587, 0.5085, 0.1495, 0.4932, 0.08981, 0.6118, 0.1458, 0.6233, 0.1453, 0.6589, 0.04305, 0.6415, 0.08981, 0.6118, 0.1453, 0.6589, 0.08981, 0.6118, 0.1448, 0.5918, 0.1458, 0.6233, 0.08981, 0.6118, 0.09896, 0.5859, 0.1448, 0.5918, 0.09896, 0.5859, 0.1456, 0.5606, 0.1448, 0.5918, 0.09896, 0.5859, 0.09785, 0.5641, 0.1456, 0.5606, 0.1456, 0.5606, 0.2246, 0.5422, 0.2224, 0.5681, 0.1476, 0.5285, 0.2246, 0.5422, 0.1456, 0.5606, 0.1476, 0.5285, 0.2538, 0.5037, 0.2246, 0.5422, 0.1476, 0.5285, 0.1495, 0.4932, 0.2538, 0.5037, 0.1453, 0.6589, 0.2214, 0.615, 0.2483, 0.6502, 0.1453, 0.6589, 0.1458, 0.6233, 0.2214, 0.615, 0.1448, 0.5918, 0.2207, 0.5888, 0.2214, 0.615, 0.1458, 0.6233, 0.1448, 0.5918, 0.2214, 0.615, 0.1456, 0.5606, 0.2224, 0.5681, 0.2207, 0.5888, 0.1456, 0.5606, 0.2207, 0.5888, 0.1448, 0.5918])
me_rupperarm.materials.append(mat_chicken2_s3o_mat)
me_rupperarm.use_remesh_fix_poles = True
me_rupperarm.use_remesh_preserve_attributes = False
me_rupperarm.use_mirror_vertex_groups = False
me_rupperarm.update()
me_rforearm = bpy.data.meshes.new('rforearm')
me_rforearm.from_pydata([(1.078, 1.299, 1.784), (-0.4529, 1.711, 0.1728), (-0.1944, -0.5129, 2.185), (-0.4772, -1.006, -0.07223), (-0.03779, -0.4327, -2.037), (-0.4772, -1.006, -0.07223), (1.175, 1.348, -0.8252), (7.566, -12.89, 1.189), (5.881, -13.8, 1.713), (7.088, -15.85, 0.1607), (5.216, -15.35, 0.09175), (6.007, -13.76, -1.434), (5.216, -15.35, 0.09175), (7.644, -12.87, -0.7561), (5.844, -7.67, 0.8437), (5.911, -7.65, -0.8467), (4.391, -8.1, -1.436), (3.383, -8.399, -0.1099), (4.281, -8.133, 1.299), (3.383, -8.399, -0.1099)], [], [(0, 1, 2), (3, 2, 1), (4, 5, 1), (6, 4, 1), (0, 6, 1), (7, 8, 9), (10, 9, 8), (11, 9, 12), (13, 9, 11), (7, 9, 13), (6, 14, 15), (0, 14, 6), (4, 15, 16), (6, 15, 4), (5, 16, 17), (4, 16, 5), (3, 18, 2), (3, 19, 18), (0, 2, 14), (2, 18, 14), (15, 14, 13), (14, 7, 13), (16, 13, 11), (15, 13, 16), (17, 11, 12), (16, 11, 17), (19, 8, 18), (19, 10, 8), (14, 18, 7), (18, 8, 7)])
me_rforearm.polygons.foreach_set('use_smooth', [True] * 30)
_uv = me_rforearm.uv_layers.new(name='UVMap')
_uv.uv.foreach_set('vector', [0.07469, 0.7205, 0.03502, 0.7333, 0.07567, 0.7017, 0.05383, 0.6721, 0.07567, 0.7017, 0.03502, 0.7333, 0.07828, 0.7628, 0.05994, 0.7909, 0.03502, 0.7333, 0.07394, 0.7415, 0.07828, 0.7628, 0.03502, 0.7333, 0.07469, 0.7205, 0.07394, 0.7415, 0.03502, 0.7333, 0.2315, 0.7182, 0.239, 0.7021, 0.2746, 0.7256, 0.2702, 0.6868, 0.2746, 0.7256, 0.239, 0.7021, 0.2401, 0.7514, 0.2746, 0.7256, 0.2725, 0.7642, 0.2314, 0.7351, 0.2746, 0.7256, 0.2401, 0.7514, 0.2315, 0.7182, 0.2746, 0.7256, 0.2314, 0.7351, 0.07394, 0.7415, 0.1757, 0.7184, 0.1764, 0.7395, 0.07469, 0.7205, 0.1757, 0.7184, 0.07394, 0.7415, 0.07828, 0.7628, 0.1764, 0.7395, 0.1753, 0.762, 0.07394, 0.7415, 0.1764, 0.7395, 0.07828, 0.7628, 0.05994, 0.7909, 0.1753, 0.762, 0.1769, 0.7853, 0.07828, 0.7628, 0.1753, 0.762, 0.05994, 0.7909, 0.05383, 0.6721, 0.173, 0.696, 0.07567, 0.7017, 0.05383, 0.6721, 0.1728, 0.6721, 0.173, 0.696, 0.07469, 0.7205, 0.07567, 0.7017, 0.1757, 0.7184, 0.07567, 0.7017, 0.173, 0.696, 0.1757, 0.7184, 0.1764, 0.7395, 0.1757, 0.7184, 0.2314, 0.7351, 0.1757, 0.7184, 0.2315, 0.7182, 0.2314, 0.7351, 0.1753, 0.762, 0.2314, 0.7351, 0.2401, 0.7514, 0.1764, 0.7395, 0.2314, 0.7351, 0.1753, 0.762, 0.1769, 0.7853, 0.2401, 0.7514, 0.2725, 0.7642, 0.1753, 0.762, 0.2401, 0.7514, 0.1769, 0.7853, 0.1728, 0.6721, 0.239, 0.7021, 0.173, 0.696, 0.1728, 0.6721, 0.2702, 0.6868, 0.239, 0.7021, 0.1757, 0.7184, 0.173, 0.696, 0.2315, 0.7182, 0.173, 0.696, 0.239, 0.7021, 0.2315, 0.7182])
me_rforearm.materials.append(mat_chicken2_s3o_mat)
me_rforearm.use_remesh_fix_poles = True
me_rforearm.use_remesh_preserve_attributes = False
me_rforearm.use_mirror_vertex_groups = False
me_rforearm.update()
me_rblade = bpy.data.meshes.new('rblade')
me_rblade.from_pydata([(-4.473, 25.53, 0.05149), (-7.36, 32.75, -0.09185), (-4.855, 25.2, 1.052), (-4.855, 25.2, -1.156), (-5.058, 25.18, 0.05149), (-7.36, 32.75, -0.09185), (-4.855, 25.2, -1.156), (-4.855, 25.2, 1.052), (1.239, -0.2209, 0.7807), (0.4512, -0.2547, 2.42), (0.08209, -2.564, 0.3064), (1.239, -0.2209, -0.9675), (0.4512, -0.2547, -2.479), (-0.5715, 12.87, -1.199), (-0.5715, 12.87, 1.012), (-0.8615, -0.07833, 0.3064), (0.08209, -2.564, 0.3064), (0.4512, -0.2547, 2.42), (0.4512, -0.2547, -2.479), (-2.305, 12.56, 0.3064), (-1.665, 12.46, -2.885), (-1.665, 12.46, 2.826), (-1.665, 12.46, -2.885), (-1.665, 12.46, 2.826)], [], [(0, 1, 2), (0, 3, 1), (4, 5, 6), (4, 7, 5), (8, 9, 10), (11, 8, 10), (11, 10, 12), (13, 0, 14), (15, 16, 17), (15, 18, 16), (4, 6, 19), (19, 6, 20), (19, 20, 15), (15, 20, 18), (15, 17, 21), (19, 15, 21), (19, 21, 7), (4, 19, 7), (13, 22, 3), (13, 3, 0), (11, 12, 22), (11, 22, 13), (13, 14, 8), (11, 13, 8), (8, 23, 9), (14, 23, 8), (14, 2, 23), (0, 2, 14)])
me_rblade.polygons.foreach_set('use_smooth', [True] * 28)
_uv = me_rblade.uv_layers.new(name='UVMap')
_uv.uv.foreach_set('vector', [0.1881, 0.9387, 0.01947, 0.9491, 0.1915, 0.9135, 0.1881, 0.9387, 0.1932, 0.9657, 0.01947, 0.9491, 0.1923, 0.8228, 0.01799, 0.8235, 0.1925, 0.7968, 0.1923, 0.8228, 0.1938, 0.8467, 0.01799, 0.8235, 0.5732, 0.9158, 0.5754, 0.8898, 0.6114, 0.9215, 0.5739, 0.9398, 0.5732, 0.9158, 0.6114, 0.9215, 0.5739, 0.9398, 0.6114, 0.9215, 0.5779, 0.9641, 0.3873, 0.9504, 0.1881, 0.9387, 0.386, 0.9173, 0.572, 0.8173, 0.6106, 0.8168, 0.5802, 0.8525, 0.572, 0.8173, 0.5786, 0.7733, 0.6106, 0.8168, 0.1923, 0.8228, 0.1925, 0.7968, 0.3874, 0.8224, 0.3874, 0.8224, 0.1925, 0.7968, 0.3902, 0.7733, 0.3874, 0.8224, 0.3902, 0.7733, 0.572, 0.8173, 0.572, 0.8173, 0.3902, 0.7733, 0.5786, 0.7733, 0.572, 0.8173, 0.5802, 0.8525, 0.3922, 0.8613, 0.3874, 0.8224, 0.572, 0.8173, 0.3922, 0.8613, 0.3874, 0.8224, 0.3922, 0.8613, 0.1938, 0.8467, 0.1923, 0.8228, 0.3874, 0.8224, 0.1938, 0.8467, 0.3873, 0.9504, 0.3913, 0.981, 0.1932, 0.9657, 0.3873, 0.9504, 0.1932, 0.9657, 0.1881, 0.9387, 0.5739, 0.9398, 0.5779, 0.9641, 0.3913, 0.981, 0.5739, 0.9398, 0.3913, 0.981, 0.3873, 0.9504, 0.3873, 0.9504, 0.386, 0.9173, 0.5732, 0.9158, 0.5739, 0.9398, 0.3873, 0.9504, 0.5732, 0.9158, 0.5732, 0.9158, 0.388, 0.8851, 0.5754, 0.8898, 0.386, 0.9173, 0.388, 0.8851, 0.5732, 0.9158, 0.386, 0.9173, 0.1915, 0.9135, 0.388, 0.8851, 0.1881, 0.9387, 0.1915, 0.9135, 0.386, 0.9173])
me_rblade.materials.append(mat_chicken2_s3o_mat)
me_rblade.use_remesh_fix_poles = True
me_rblade.use_remesh_preserve_attributes = False
me_rblade.use_mirror_vertex_groups = False
me_rblade.update()
arm_armature_001 = bpy.data.armatures.new('Armature.001')  # bones are not reproduced

# ---- objects
ob_armature = bpy.data.objects.new('Armature', arm_armature_001)
ob_body = bpy.data.objects.new('body', me_body)
ob_lthigh = bpy.data.objects.new('lthigh', me_lthigh_001)
ob_lknee = bpy.data.objects.new('lknee', me_lknee)
ob_lshin = bpy.data.objects.new('lshin', me_lshin)
ob_lfoot = bpy.data.objects.new('lfoot', me_lfoot_001)
ob_rthigh = bpy.data.objects.new('rthigh', me_rthigh_001)
ob_rknee = bpy.data.objects.new('rknee', me_rknee)
ob_rshin = bpy.data.objects.new('rshin', me_rshin)
ob_rfoot = bpy.data.objects.new('rfoot', me_rfoot_001)
ob_tail = bpy.data.objects.new('tail', me_tail)
ob_head = bpy.data.objects.new('head', me_head_001)
ob_lupperarm = bpy.data.objects.new('lupperarm', me_lupperarm)
ob_lforearm = bpy.data.objects.new('lforearm', me_lforearm)
ob_lblade = bpy.data.objects.new('lblade', me_lblade)
ob_rupperarm = bpy.data.objects.new('rupperarm', me_rupperarm)
ob_rforearm = bpy.data.objects.new('rforearm', me_rforearm)
ob_rblade = bpy.data.objects.new('rblade', me_rblade)

# ---- transforms, parenting, visibility, modifiers, constraints
ob_armature.location = (0.0, 0.0, 0.0)
ob_armature.rotation_mode = 'YXZ'
ob_armature.show_in_front = True
ob_armature.lineart.crease_threshold = 0.0
ob_body.parent = ob_armature
ob_body.matrix_parent_inverse = Matrix(((1.0, -0.0, -0.0, -0.0), (-0.0, 1.0, 0.0, 2.684), (-0.0, -0.0, 1.0, -24.0), (-0.0, 0.0, -0.0, 1.0)))
ob_body.location = (0.0, -7.684, 24.0)
ob_body.rotation_mode = 'YXZ'
ob_body.lineart.crease_threshold = 0.0
ob_lthigh.parent = ob_armature
ob_lthigh.matrix_parent_inverse = Matrix(((1.0, -0.0, 0.0, 7.8), (-0.0, 1.0, -0.0, 1.748), (-0.0, 0.0, 1.0, -24.62), (-0.0, 0.0, -0.0, 1.0)))
ob_lthigh.location = (-7.8, -6.748, 24.62)
ob_lthigh.rotation_mode = 'YXZ'
ob_lthigh.lineart.crease_threshold = 0.0
ob_lknee.parent = ob_armature
ob_lknee.matrix_parent_inverse = Matrix(((1.0, -0.0, 0.0, 7.8), (-0.0, 1.0, -0.0, -5.428), (0.0, 0.0, 1.0, -18.38), (-0.0, 0.0, -0.0, 1.0)))
ob_lknee.location = (-7.8, 0.4279, 18.38)
ob_lknee.rotation_mode = 'YXZ'
ob_lknee.lineart.crease_threshold = 0.0
ob_lshin.parent = ob_armature
ob_lshin.matrix_parent_inverse = Matrix(((1.0, -0.0, 0.0, 7.8), (-0.0, 1.0, -0.0, 2.06), (-0.0, 0.0, 1.0, -14.95), (-0.0, 0.0, -0.0, 1.0)))
ob_lshin.location = (-7.8, -7.06, 14.95)
ob_lshin.rotation_mode = 'YXZ'
ob_lshin.lineart.crease_threshold = 0.0
ob_lfoot.parent = ob_armature
ob_lfoot.matrix_parent_inverse = Matrix(((1.0, -0.0, 0.0, 7.8), (-0.0, 1.0, -0.0, 0.1881), (-0.0, 0.0, 1.0, -7.152), (-0.0, 0.0, -0.0, 1.0)))
ob_lfoot.location = (-7.8, -5.188, 7.152)
ob_lfoot.rotation_mode = 'YXZ'
ob_lfoot.lineart.crease_threshold = 0.0
ob_rthigh.parent = ob_armature
ob_rthigh.matrix_parent_inverse = Matrix(((1.0, -0.0, -0.0, -7.8), (-0.0, 1.0, 0.0, 1.748), (-0.0, -0.0, 1.0, -24.62), (-0.0, 0.0, -0.0, 1.0)))
ob_rthigh.location = (7.8, -6.748, 24.62)
ob_rthigh.rotation_mode = 'YXZ'
ob_rthigh.lineart.crease_threshold = 0.0
ob_rknee.parent = ob_armature
ob_rknee.matrix_parent_inverse = Matrix(((1.0, -0.0, 0.0, -7.8), (-0.0, 1.0, -0.0, -5.428), (0.0, -0.0, 1.0, -18.38), (-0.0, 0.0, -0.0, 1.0)))
ob_rknee.location = (7.8, 0.4279, 18.38)
ob_rknee.rotation_mode = 'YXZ'
ob_rknee.lineart.crease_threshold = 0.0
ob_rshin.parent = ob_armature
ob_rshin.matrix_parent_inverse = Matrix(((1.0, -0.0, -0.0, -7.8), (-0.0, 1.0, 0.0, 2.06), (-0.0, -0.0, 1.0, -14.95), (-0.0, 0.0, -0.0, 1.0)))
ob_rshin.location = (7.8, -7.06, 14.95)
ob_rshin.rotation_mode = 'YXZ'
ob_rshin.lineart.crease_threshold = 0.0
ob_rfoot.parent = ob_armature
ob_rfoot.matrix_parent_inverse = Matrix(((1.0, -0.0, -0.0, -7.8), (-0.0, 1.0, 0.0, 0.1881), (-0.0, -0.0, 1.0, -7.152), (-0.0, 0.0, -0.0, 1.0)))
ob_rfoot.location = (7.8, -5.188, 7.152)
ob_rfoot.rotation_mode = 'YXZ'
ob_rfoot.lineart.crease_threshold = 0.0
ob_tail.parent = ob_armature
ob_tail.matrix_parent_inverse = Matrix(((1.0, -0.0, -0.0, -0.0), (-0.0, 1.0, 0.0, 12.36), (-0.0, -0.0, 1.0, -26.18), (-0.0, 0.0, -0.0, 1.0)))
ob_tail.location = (0.0, -17.36, 26.18)
ob_tail.rotation_mode = 'YXZ'
ob_tail.lineart.crease_threshold = 0.0
ob_head.parent = ob_armature
ob_head.matrix_parent_inverse = Matrix(((1.0, -0.0, 0.0, -0.0), (-0.0, 1.0, -0.0, -6.052), (0.0, -0.0, 1.0, -25.25), (-0.0, 0.0, -0.0, 1.0)))
ob_head.location = (0.0, 1.052, 25.25)
ob_head.rotation_mode = 'YXZ'
ob_head.lineart.crease_threshold = 0.0
ob_lupperarm.parent = ob_armature
ob_lupperarm.matrix_parent_inverse = Matrix(((1.0, -0.0, 0.0, 6.24), (-0.0, 1.0, -0.0, -15.72), (0.0, 0.0, 1.0, -26.5), (-0.0, 0.0, -0.0, 1.0)))
ob_lupperarm.location = (-6.24, 10.72, 26.5)
ob_lupperarm.rotation_mode = 'YXZ'
ob_lupperarm.lineart.crease_threshold = 0.0
ob_lforearm.parent = ob_armature
ob_lforearm.matrix_parent_inverse = Matrix(((1.0, -0.0, 0.0, 4.992), (-0.0, 1.0, -0.0, -25.71), (0.0, 0.0, 1.0, -26.5), (-0.0, 0.0, -0.0, 1.0)))
ob_lforearm.location = (-4.992, 20.71, 26.5)
ob_lforearm.rotation_mode = 'YXZ'
ob_lforearm.lineart.crease_threshold = 0.0
ob_lblade.parent = ob_armature
ob_lblade.matrix_parent_inverse = Matrix(((1.0, -0.0, 0.0, 12.17), (-0.0, 1.0, -0.0, -12.29), (0.0, 0.0, 1.0, -26.5), (-0.0, 0.0, -0.0, 1.0)))
ob_lblade.location = (-12.17, 7.292, 26.5)
ob_lblade.rotation_mode = 'YXZ'
ob_lblade.lineart.crease_threshold = 0.0
ob_rupperarm.parent = ob_armature
ob_rupperarm.matrix_parent_inverse = Matrix(((1.0, -0.0, 0.0, -6.24), (-0.0, 1.0, -0.0, -15.72), (0.0, -0.0, 1.0, -26.5), (-0.0, 0.0, -0.0, 1.0)))
ob_rupperarm.location = (6.24, 10.72, 26.5)
ob_rupperarm.rotation_mode = 'YXZ'
ob_rupperarm.lineart.crease_threshold = 0.0
ob_rforearm.parent = ob_armature
ob_rforearm.matrix_parent_inverse = Matrix(((1.0, -0.0, 0.0, -4.992), (-0.0, 1.0, -0.0, -25.71), (0.0, -0.0, 1.0, -26.5), (-0.0, 0.0, -0.0, 1.0)))
ob_rforearm.location = (4.992, 20.71, 26.5)
ob_rforearm.rotation_mode = 'YXZ'
ob_rforearm.lineart.crease_threshold = 0.0
ob_rblade.parent = ob_armature
ob_rblade.matrix_parent_inverse = Matrix(((1.0, -0.0, 0.0, -12.17), (-0.0, 1.0, -0.0, -12.29), (0.0, -0.0, 1.0, -26.5), (-0.0, 0.0, -0.0, 1.0)))
ob_rblade.location = (12.17, 7.292, 26.5)
ob_rblade.rotation_mode = 'YXZ'
ob_rblade.lineart.crease_threshold = 0.0

# ---- collection membership
col_collection.objects.link(ob_armature)
col_body.objects.link(ob_body)
col_lthigh_001.objects.link(ob_lthigh)
col_lknee.objects.link(ob_lknee)
col_lshin.objects.link(ob_lshin)
col_lfoot_001.objects.link(ob_lfoot)
col_rthigh_001.objects.link(ob_rthigh)
col_rknee.objects.link(ob_rknee)
col_rshin.objects.link(ob_rshin)
col_rfoot_001.objects.link(ob_rfoot)
col_tail.objects.link(ob_tail)
col_head_001.objects.link(ob_head)
col_lupperarm.objects.link(ob_lupperarm)
col_lforearm.objects.link(ob_lforearm)
col_lblade.objects.link(ob_lblade)
col_rupperarm.objects.link(ob_rupperarm)
col_rforearm.objects.link(ob_rforearm)
col_rblade.objects.link(ob_rblade)

# ---- scene / render settings (as saved in the file)
scene.frame_start = 6; scene.frame_end = 53; scene.frame_set(38)
scene.render.engine = 'BLENDER_EEVEE_NEXT'
scene.render.resolution_x = 512
scene.render.resolution_y = 512
scene.render.fps = 30
scene.cycles.use_denoising = False
scene.cycles.samples = 128
scene.cycles.sampling_pattern = 'TABULATED_SOBOL'
scene.cycles.use_adaptive_sampling = False
scene.cycles.use_light_tree = False
scene.view_settings.view_transform = 'Filmic'
bpy.context.view_layer.update()

# ---- added for rendering (the .blend has no active camera and no usable light): camera, sun
cam_auto = bpy.data.cameras.new('AutoCamera')
cam_auto.lens = 50.0
cam_auto.sensor_width = 36.0
cam_auto.clip_end = 1557.28
ob_auto_camera = bpy.data.objects.new('AutoCamera', cam_auto)
scene.collection.objects.link(ob_auto_camera)
ob_auto_camera.location = (86.8927, -102.092, 85.3491)
ob_auto_camera.rotation_euler = (1.09748, -7.21219e-08, 0.694738)
scene.camera = ob_auto_camera
light_auto_sun = bpy.data.lights.new('AutoSun', 'SUN')
light_auto_sun.energy = 3.0
light_auto_sun.angle = 0.0523599
ob_auto_sun = bpy.data.objects.new('AutoSun', light_auto_sun)
scene.collection.objects.link(ob_auto_sun)
ob_auto_sun.rotation_euler = (0.872665, 0.174533, 0.523599)
bpy.context.view_layer.update()
